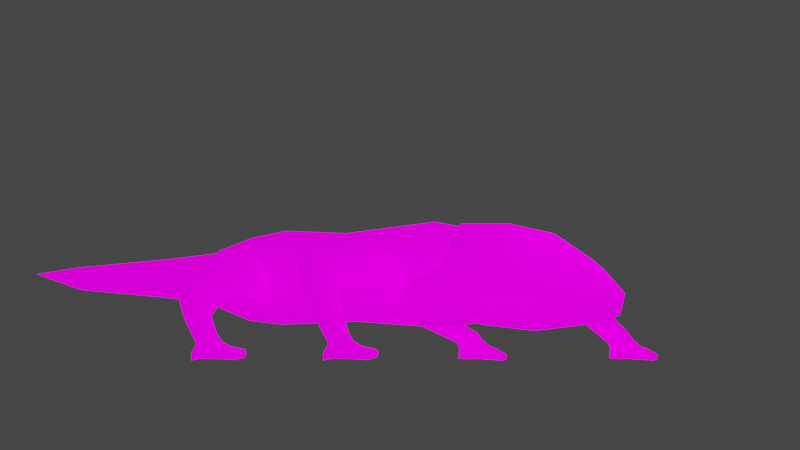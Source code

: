 # Source: Salamander_Animated.blend  (saved by Blender 3.2.14; exported with 4.5.12 LTS)
import bpy
from mathutils import Matrix  # noqa: F401  (used for matrix-valued properties, if any)

bpy.ops.wm.read_factory_settings(use_empty=True)
scene = bpy.context.scene
scene.name = 'Scene'

# ---- collections
col_collection = bpy.data.collections.new('Collection'); scene.collection.children.link(col_collection)

# ---- images (referenced by path relative to the original .blend; pixels are not part of the script)
import os
ASSET_DIR = os.environ.get("B2B_ASSET_DIR", "")  # directory of the original .blend (textures are referenced by path, not embedded)
HERE = os.path.dirname(os.path.abspath(__file__))  # packed textures are extracted next to this script under _unpacked/

def load_image(name, relpath, width, height, colorspace="sRGB"):
    """Load a texture the original file referenced (path relative to the .blend, or extracted next to this script)."""
    p = next((c for c in (os.path.join(HERE, relpath), os.path.join(ASSET_DIR, relpath)) if relpath and os.path.exists(c)), "")
    if p:
        img = bpy.data.images.load(p, check_existing=True)
        img.name = name
    else:  # same state as the original file: an image datablock whose file is absent (Cycles renders it pink)
        img = bpy.data.images.new(name, width, height)
        img.source = "FILE"
        img.filepath = "//" + (relpath or name)
    img.colorspace_settings.name = colorspace
    return img
img_salamander_png = load_image('salamander.png', 'salamander.png', 1024, 1024, 'sRGB')

# ---- materials (node trees are filled in below, after node groups)
mat_default = bpy.data.materials.new('Default')
mat_default.alpha_threshold = 0.0
mat_default.use_transparent_shadow = False
mat_default.roughness = 0.5

# ---- material node trees
mat_default.use_nodes = True; mat_default.node_tree.nodes.clear()
_N = mat_default.node_tree.nodes; _L = mat_default.node_tree.links
n0 = _N.new('ShaderNodeOutputMaterial'); n0.name = 'Material Output'; n0.location = (300, 300)
n1 = _N.new('ShaderNodeBsdfPrincipled'); n1.name = 'Principled BSDF'; n1.location = (10, 300)
n1.distribution = 'GGX'
n1.subsurface_method = 'RANDOM_WALK_SKIN'
n1.inputs[3].default_value = 1.45
n1.inputs[13].default_value = 0.0
n1.inputs[28].default_value = 1.2
n2 = _N.new('ShaderNodeTexImage'); n2.name = 'Image Texture'; n2.location = (-446, 121)
n2.image = img_salamander_png
_L.new(n1.outputs[0], n0.inputs[0])
_L.new(n2.outputs[0], n1.inputs[0])
_L.new(n2.outputs[1], n1.inputs[4])
_L.new(n2.outputs[0], n1.inputs[27])
n0.is_active_output = True

# ---- world
world_world = bpy.data.worlds.new('World'); scene.world = world_world
world_world.use_nodes = True; world_world.node_tree.nodes.clear()
_N = world_world.node_tree.nodes; _L = world_world.node_tree.links
n0 = _N.new('ShaderNodeOutputWorld'); n0.name = 'World Output'; n0.location = (300, 300)
n1 = _N.new('ShaderNodeBackground'); n1.name = 'Background'; n1.location = (10, 300)
n1.inputs[0].default_value = (0.05088, 0.05088, 0.05088, 1.0)
_L.new(n1.outputs[0], n0.inputs[0])
n0.is_active_output = True
world_world.color = (0.05088, 0.05088, 0.05088)
world_world.use_sun_shadow = False
world_world.sun_shadow_jitter_overblur = 0.0

# ---- cameras
cam_ps_camera_1 = bpy.data.cameras.new('PS Camera 1')
cam_ps_camera_1.type = 'ORTHO'
cam_ps_camera_2 = bpy.data.cameras.new('PS Camera 2')
cam_ps_camera_2.type = 'ORTHO'
cam_ps_camera_3 = bpy.data.cameras.new('PS Camera 3')
cam_ps_camera_3.type = 'ORTHO'
cam_ps_camera_4 = bpy.data.cameras.new('PS Camera 4')
cam_ps_camera_4.type = 'ORTHO'
cam_ps_camera_5 = bpy.data.cameras.new('PS Camera 5')
cam_ps_camera_5.type = 'ORTHO'
cam_ps_camera_6 = bpy.data.cameras.new('PS Camera 6')
cam_ps_camera_6.type = 'ORTHO'
cam_ps_camera_7 = bpy.data.cameras.new('PS Camera 7')
cam_ps_camera_7.type = 'ORTHO'
cam_ps_camera_8 = bpy.data.cameras.new('PS Camera 8')
cam_ps_camera_8.type = 'ORTHO'

# ---- lights
light_point = bpy.data.lights.new('Point', 'POINT')
light_point.transmission_factor = 0.0
light_point.energy = 74.1
light_point.shadow_soft_size = 0.25
light_point.shadow_maximum_resolution = 0.006
light_point.use_absolute_resolution = True
light_point_001 = bpy.data.lights.new('Point.001', 'POINT')
light_point_001.transmission_factor = 0.0
light_point_001.energy = 74.1
light_point_001.shadow_soft_size = 0.25
light_point_001.shadow_maximum_resolution = 0.006
light_point_001.use_absolute_resolution = True

# ---- meshes
me_tail = bpy.data.meshes.new('Tail')
me_tail.from_pydata([(0.2, 1.49e-08, -0.1), (0.2, 1.49e-08, 0.1), (0.18, 0.2, -0.1), (0.18, 0.2, 0.1), (0.1362, 0.9517, 0.08), (0.1362, 0.9517, -0.08), (0.0321, 1.778, 0.02207), (0.01133, 1.778, -0.02207), (0.0, 0.0, -0.2), (0.0, 0.0, 0.2), (0.0, 0.2, -0.2), (0.0, 0.2, 0.2), (-0.2, 1.49e-08, -0.1), (-0.2, 1.49e-08, 0.1), (-0.18, 0.2, -0.1), (-0.18, 0.2, 0.1), (0.05376, 0.9737, 0.14), (0.05376, 0.9737, -0.14), (-0.02869, 0.9517, 0.08), (-0.02869, 0.9517, -0.08), (-0.0451, 1.743, 0.084), (-0.0451, 1.743, -0.084), (-0.1223, 1.778, 0.02207), (-0.1015, 1.778, -0.02207), (-0.0006682, 2.253, 0.0336), (-0.0006682, 0.0, 1.49e-08), (0.2488, 0.2, 0.0), (0.2765, 0.0, 0.0), (0.1881, 0.9517, 0.0), (0.02942, 1.778, 0.0), (-0.2501, 0.2, 0.0), (-0.2779, 0.0, 0.0), (-0.04043, 0.9517, 0.0), (-0.1558, 1.778, 0.0)], [], [(16, 11, 3, 4), (30, 14, 12, 31), (31, 12, 8, 25), (13, 9, 11, 15), (10, 8, 12, 14), (17, 19, 23, 21), (15, 11, 16, 18), (1, 3, 11, 9), (16, 20, 22, 18), (32, 18, 22, 33), (7, 21, 24), (20, 6, 24), (28, 5, 7, 29), (30, 32, 19, 14), (26, 27, 0, 2), (0, 8, 10, 2), (2, 10, 17, 5), (1, 9, 25, 27), (14, 19, 17, 10), (26, 2, 5, 28), (7, 5, 17, 21), (16, 4, 6, 20), (23, 24, 21), (20, 24, 22), (3, 1, 27, 26), (4, 28, 29, 6), (13, 31, 25, 9), (15, 30, 31, 13), (3, 26, 28, 4), (15, 18, 32, 30), (19, 32, 33, 23), (27, 25, 8, 0), (29, 24, 6), (33, 24, 22), (33, 24, 23), (24, 29, 7)])
me_tail.polygons.foreach_set('use_smooth', [1, 1, 1, 1, 1, 1, 1, 1, 1, 1, 1, 1, 1, 1, 1, 1, 1, 1, 1, 1, 1, 1, 1, 1, 1, 1, 1, 1, 1, 1, 1, 1, 0, 0, 0, 0])
_uv = me_tail.uv_layers.new(name='UVMap')
_uv.uv.foreach_set('vector', [0.161, 0.08844, 0.04069, 0.1073, 0.03718, 0.07567, 0.1563, 0.07275, 0.03714, 0.06031, 0.03709, 0.04493, 0.006054, 0.04476, 0.006054, 0.06033, 0.3747, 0.05976, 0.3747, 0.04421, 0.4058, 0.02867, 0.4058, 0.05976, 0.006054, 0.07589, 0.009633, 0.1106, 0.04069, 0.1073, 0.03718, 0.07569, 0.04051, 0.01331, 0.009537, 0.01013, 0.006054, 0.04476, 0.03709, 0.04493, 0.1607, 0.03156, 0.1561, 0.04724, 0.284, 0.0549, 0.2796, 0.04189, 0.03718, 0.07569, 0.04069, 0.1073, 0.161, 0.08846, 0.1563, 0.07277, 0.006054, 0.07587, 0.03718, 0.07567, 0.04069, 0.1073, 0.009633, 0.1106, 0.161, 0.08846, 0.2801, 0.07762, 0.2838, 0.06225, 0.1563, 0.07277, 0.1562, 0.06001, 0.1563, 0.07277, 0.2838, 0.06225, 0.2839, 0.05858, 0.284, 0.05488, 0.2796, 0.04187, 0.356, 0.06193, 0.2801, 0.0776, 0.2838, 0.06223, 0.356, 0.06193, 0.1562, 0.05998, 0.1561, 0.04722, 0.284, 0.05488, 0.2839, 0.05855, 0.03714, 0.06031, 0.1562, 0.06001, 0.1561, 0.04724, 0.03709, 0.04493, 0.03714, 0.06029, 0.006054, 0.06031, 0.006054, 0.04474, 0.03709, 0.04491, 0.006054, 0.04474, 0.009537, 0.01011, 0.04051, 0.01329, 0.03709, 0.04491, 0.03709, 0.04491, 0.04051, 0.01329, 0.1607, 0.03154, 0.1561, 0.04722, 0.4369, 0.0753, 0.4058, 0.09084, 0.4058, 0.05976, 0.4369, 0.05976, 0.03709, 0.04493, 0.1561, 0.04724, 0.1607, 0.03156, 0.04051, 0.01331, 0.03714, 0.06029, 0.03709, 0.04491, 0.1561, 0.04722, 0.1562, 0.05998, 0.284, 0.05488, 0.1561, 0.04722, 0.1607, 0.03154, 0.2796, 0.04187, 0.161, 0.08844, 0.1563, 0.07275, 0.2838, 0.06223, 0.2801, 0.0776, 0.284, 0.0549, 0.356, 0.06195, 0.2796, 0.04189, 0.2801, 0.07762, 0.356, 0.06195, 0.2838, 0.06225, 0.03718, 0.07567, 0.006054, 0.07587, 0.006054, 0.06031, 0.03714, 0.06029, 0.1563, 0.07275, 0.1562, 0.05998, 0.2839, 0.05855, 0.2838, 0.06223, 0.3747, 0.0753, 0.3747, 0.05976, 0.4058, 0.05976, 0.4058, 0.09084, 0.03718, 0.07569, 0.03714, 0.06031, 0.006054, 0.06033, 0.006054, 0.07589, 0.03718, 0.07567, 0.03714, 0.06029, 0.1562, 0.05998, 0.1563, 0.07275, 0.03718, 0.07569, 0.1563, 0.07277, 0.1562, 0.06001, 0.03714, 0.06031, 0.1561, 0.04724, 0.1562, 0.06001, 0.2839, 0.05858, 0.284, 0.0549, 0.4369, 0.05976, 0.4058, 0.05976, 0.4058, 0.02867, 0.4369, 0.04421, 0.2839, 0.05856, 0.3559, 0.06194, 0.2838, 0.06224, 0.2839, 0.05856, 0.3559, 0.06194, 0.2838, 0.06224, 0.2839, 0.05856, 0.3559, 0.06194, 0.284, 0.05489, 0.3559, 0.06194, 0.2839, 0.05856, 0.284, 0.05489])
me_tail.materials.append(mat_default)
me_tail.use_remesh_preserve_volume = False
me_tail.use_remesh_preserve_attributes = False
me_tail.use_mirror_x = True
me_tail.use_mirror_vertex_groups = False
me_tail.update()
me_legrightfront = bpy.data.meshes.new('LegRightFront')
me_legrightfront.from_pydata([(0.1, -0.01233, -0.1409), (0.1, -0.1409, 0.01233), (0.1, 0.1409, -0.01233), (0.1, 0.01233, 0.1409), (-0.1226, -0.01161, -0.1317), (-0.1226, -0.1552, 0.03944), (-0.07743, 0.1845, 0.03286), (-0.07743, 0.0409, 0.204), (-0.341, 0.149, 0.2441), (-0.341, 0.2844, 0.0827), (-0.4729, -0.06763, 0.0623), (-0.4729, 0.06777, -0.09906), (-0.6902, 0.1312, 0.1854), (-0.6902, 0.2384, 0.05752), (-0.5599, -0.03045, 0.04976), (-0.5599, 0.07683, -0.07808), (-0.9239, -0.05058, -0.01083), (-0.9239, 0.02114, -0.0963), (-0.6989, -0.1175, -0.06698), (-0.6989, -0.04578, -0.1525), (-1.054, -0.4615, -0.4049), (-1.054, -0.3756, -0.465), (-0.9129, -0.472, -0.4198), (-0.9129, -0.3861, -0.4799), (-1.095, -0.4857, -0.4683), (-1.079, -0.4578, -0.6005), (-0.8989, -0.5074, -0.4711), (-0.9155, -0.4758, -0.6028), (-1.068, -0.5863, -0.5113), (-1.058, -0.5483, -0.5843), (-0.9327, -0.5863, -0.5142), (-0.946, -0.5483, -0.5867), (-1.073, -0.6577, -0.527), (-1.077, -0.6486, -0.6018), (-0.9261, -0.6577, -0.5304), (-0.9295, -0.6486, -0.6053), (-1.038, -0.754, -0.5823), (-1.039, -0.7508, -0.6085), (-0.9693, -0.754, -0.5835), (-0.9705, -0.7508, -0.6097), (-1.174, -0.4915, -0.5146), (-1.177, -0.4766, -0.6067), (-1.152, -0.5832, -0.5317), (-1.155, -0.5762, -0.5889), (-1.26, -0.542, -0.5577), (-1.251, -0.5347, -0.6141), (-1.244, -0.5878, -0.575), (-1.24, -0.5843, -0.6034), (-0.8179, -0.5133, -0.5064), (-0.8189, -0.4979, -0.5953), (-0.8555, -0.6042, -0.5345), (-0.8586, -0.5922, -0.5743), (-0.7409, -0.5917, -0.5311), (-0.7514, -0.5784, -0.5971), (-0.7636, -0.6325, -0.5541), (-0.7703, -0.626, -0.5869), (0.1, -0.08356, 0.09959), (0.1, 0.08356, -0.09959), (-0.1, -0.07871, 0.1474), (-0.1, 0.108, -0.07511), (-0.4069, 0.02036, 0.1774), (-0.4069, 0.1964, -0.03239), (-0.6251, 0.03427, 0.1367), (-0.6251, 0.1737, -0.02946), (-0.8114, -0.0948, -0.02608), (-0.8114, -0.00156, -0.1372), (-0.9834, -0.4667, -0.4123), (-0.9834, -0.3809, -0.4724), (-0.9969, -0.4966, -0.4697), (-0.9971, -0.4668, -0.6017), (-1.0, -0.5863, -0.5127), (-1.002, -0.5483, -0.5855), (-0.9998, -0.6577, -0.5287), (-1.003, -0.6486, -0.6035), (-1.004, -0.754, -0.5829), (-1.005, -0.7508, -0.6091), (0.1, -0.1715, -0.06428), (0.1, 0.1337, 0.1176), (-0.07743, 0.1698, 0.1717), (-0.1226, -0.1783, -0.04614), (-0.341, 0.2738, 0.2167), (-0.4729, -0.09479, -0.01838), (-0.6902, 0.2419, 0.1747), (-0.5599, -0.07166, -0.01416), (-0.9239, 0.04237, -0.0002842), (-0.6434, -0.08384, -0.1097), (-1.054, -0.4186, -0.4349), (-0.9129, -0.429, -0.4498), (0.1, 0.0, 0.0)], [], [(74, 36, 37, 75), (78, 6, 9, 80), (58, 7, 8, 60), (70, 72, 34, 30), (49, 48, 52, 53), (34, 38, 39, 35), (61, 63, 13, 9), (84, 86, 20, 16), (31, 27, 49, 51), (78, 77, 2, 6), (59, 61, 9, 6), (40, 41, 45, 44), (82, 13, 17, 84), (76, 0, 57, 88), (58, 5, 1, 56), (79, 4, 0, 76), (52, 54, 55, 53), (66, 20, 24, 68), (26, 27, 23), (71, 73, 33, 29), (65, 67, 21, 17), (64, 16, 20, 66), (24, 25, 41, 40), (21, 25, 24), (51, 55, 54, 50), (60, 8, 12, 62), (57, 59, 6, 2), (41, 43, 47, 45), (31, 51, 50, 30), (48, 50, 54, 52), (32, 33, 37, 36), (79, 81, 11, 4), (81, 83, 15, 11), (42, 46, 47, 43), (25, 29, 43, 41), (30, 50, 48, 26), (62, 12, 16, 64), (68, 24, 28, 70), (45, 47, 46, 44), (26, 48, 49, 27), (73, 75, 37, 33), (80, 9, 13, 82), (69, 71, 29, 25), (28, 24, 40, 42), (72, 32, 36, 74), (49, 53, 55, 51), (63, 65, 17, 13), (31, 30, 34, 35), (67, 23, 27, 69), (40, 44, 46, 42), (28, 42, 43, 29), (83, 85, 19, 15), (29, 33, 32, 28), (85, 18, 22, 87), (15, 19, 65, 63), (21, 67, 69, 25), (0, 4, 59, 57), (27, 31, 71, 69), (22, 26, 23, 87), (5, 58, 60, 10), (20, 86, 21, 24), (34, 72, 74, 38), (28, 32, 72, 70), (7, 58, 56, 3), (18, 64, 66, 22), (35, 39, 75, 73), (19, 23, 67, 65), (11, 15, 63, 61), (38, 74, 75, 39), (26, 68, 70, 30), (4, 11, 61, 59), (31, 35, 73, 71), (10, 60, 62, 14), (22, 66, 68, 26), (14, 62, 64, 18), (88, 57, 2, 77), (56, 88, 77, 3), (19, 85, 87, 23), (14, 18, 85, 83), (8, 80, 82, 12), (10, 14, 83, 81), (5, 10, 81, 79), (5, 79, 76, 1), (1, 76, 88, 56), (12, 82, 84, 16), (7, 3, 77, 78), (17, 21, 86, 84), (7, 78, 80, 8)])
me_legrightfront.polygons.foreach_set('use_smooth', [True] * 88)
_uv = me_legrightfront.uv_layers.new(name='UVMap')
_uv.uv.foreach_set('vector', [0.8616, 0.7368, 0.8549, 0.7368, 0.8548, 0.742, 0.8615, 0.742, 0.9189, 0.6567, 0.9181, 0.6744, 0.8729, 0.6766, 0.8736, 0.66, 0.9143, 0.8906, 0.9311, 0.91, 0.8972, 0.9555, 0.8717, 0.9382, 0.6742, 0.8472, 0.6669, 0.8347, 0.6794, 0.8273, 0.6857, 0.8404, 0.9703, 0.7138, 0.9648, 0.6968, 0.9443, 0.7056, 0.95, 0.7178, 0.8903, 0.7287, 0.8684, 0.7367, 0.8683, 0.7419, 0.89, 0.7436, 0.8834, 0.8302, 0.846, 0.8519, 0.8471, 0.8764, 0.9099, 0.846, 0.7617, 0.6581, 0.6713, 0.6596, 0.6696, 0.6514, 0.762, 0.6493, 0.6883, 0.7333, 0.7013, 0.7424, 0.7149, 0.7283, 0.6981, 0.7164, 0.9189, 0.6567, 0.9485, 0.6608, 0.9479, 0.6766, 0.9181, 0.6744, 0.9231, 0.7804, 0.8834, 0.8302, 0.9099, 0.846, 0.941, 0.7988, 0.7581, 0.6992, 0.7525, 0.7168, 0.7702, 0.7226, 0.7751, 0.7124, 0.8176, 0.6595, 0.8171, 0.6727, 0.7613, 0.667, 0.7617, 0.6581, 0.9513, 0.7527, 0.9386, 0.7376, 0.9235, 0.7503, 0.9361, 0.7654, 0.9143, 0.8906, 0.8974, 0.8712, 0.9347, 0.8472, 0.9449, 0.8641, 0.9013, 0.6044, 0.9005, 0.6264, 0.9444, 0.6292, 0.9451, 0.6095, 0.9443, 0.7056, 0.9371, 0.7128, 0.9397, 0.719, 0.95, 0.7178, 0.6939, 0.8732, 0.6831, 0.8822, 0.669, 0.8754, 0.6847, 0.8639, 0.654, 0.6058, 0.6411, 0.6294, 0.6705, 0.6234, 0.679, 0.7392, 0.6681, 0.7222, 0.6558, 0.73, 0.6696, 0.7451, 0.7928, 0.8395, 0.7081, 0.7763, 0.6976, 0.7856, 0.7793, 0.8592, 0.7794, 0.9438, 0.7653, 0.963, 0.6831, 0.8822, 0.6939, 0.8732, 0.7462, 0.6856, 0.7341, 0.7096, 0.7525, 0.7168, 0.7581, 0.6992, 0.6731, 0.6677, 0.6492, 0.6762, 0.6581, 0.6566, 0.9236, 0.7286, 0.9397, 0.719, 0.9371, 0.7128, 0.9197, 0.7214, 0.8717, 0.9382, 0.8972, 0.9555, 0.8326, 0.9825, 0.8324, 0.9581, 0.9519, 0.7526, 0.9231, 0.7804, 0.941, 0.7988, 0.963, 0.7689, 0.6576, 0.7701, 0.6506, 0.7509, 0.6355, 0.7591, 0.6391, 0.7687, 0.9104, 0.7429, 0.9236, 0.7286, 0.9197, 0.7214, 0.9048, 0.7275, 0.7128, 0.84, 0.6964, 0.8283, 0.708, 0.8128, 0.7168, 0.8182, 0.8335, 0.7282, 0.8332, 0.7431, 0.8548, 0.742, 0.8549, 0.7368, 0.9013, 0.6044, 0.8301, 0.6082, 0.8294, 0.629, 0.9005, 0.6264, 0.8301, 0.6082, 0.8124, 0.6099, 0.8118, 0.6264, 0.8294, 0.629, 0.8027, 0.7218, 0.7828, 0.7191, 0.7803, 0.7242, 0.7961, 0.7311, 0.6759, 0.7626, 0.6696, 0.7451, 0.6506, 0.7509, 0.6576, 0.7701, 0.6857, 0.8404, 0.6964, 0.8283, 0.7128, 0.84, 0.7004, 0.8524, 0.8324, 0.9581, 0.8326, 0.9825, 0.7653, 0.963, 0.7794, 0.9438, 0.6847, 0.8639, 0.669, 0.8754, 0.6628, 0.854, 0.6742, 0.8472, 0.7702, 0.7226, 0.7803, 0.7242, 0.7828, 0.7191, 0.7751, 0.7124, 0.9782, 0.6856, 0.9648, 0.6968, 0.9703, 0.7138, 0.9896, 0.71, 0.6681, 0.7222, 0.6571, 0.7053, 0.6514, 0.7089, 0.6558, 0.73, 0.8736, 0.66, 0.8729, 0.6766, 0.8171, 0.6727, 0.8176, 0.6595, 0.6886, 0.7525, 0.679, 0.7392, 0.6696, 0.7451, 0.6759, 0.7626, 0.6628, 0.854, 0.669, 0.8754, 0.6515, 0.8801, 0.6474, 0.8616, 0.6669, 0.8347, 0.6544, 0.8422, 0.6495, 0.8197, 0.6553, 0.8162, 0.7149, 0.7283, 0.7181, 0.7078, 0.7098, 0.7017, 0.6981, 0.7164, 0.846, 0.8519, 0.7928, 0.8395, 0.7793, 0.8592, 0.8471, 0.8764, 0.9104, 0.7429, 0.9048, 0.7275, 0.8903, 0.7287, 0.89, 0.7436, 0.7081, 0.7763, 0.7186, 0.767, 0.7013, 0.7424, 0.6886, 0.7525, 0.6515, 0.8801, 0.6302, 0.8775, 0.6283, 0.8675, 0.6474, 0.8616, 0.8192, 0.7265, 0.8027, 0.7218, 0.7961, 0.7311, 0.8129, 0.7416, 0.8124, 0.6099, 0.7732, 0.6097, 0.7728, 0.6207, 0.8118, 0.6264, 0.8129, 0.7416, 0.8332, 0.7431, 0.8335, 0.7282, 0.8192, 0.7265, 0.7732, 0.6097, 0.7736, 0.5987, 0.6663, 0.6031, 0.6684, 0.6133, 0.8449, 0.8275, 0.8062, 0.8198, 0.7928, 0.8395, 0.846, 0.8519, 0.6976, 0.7856, 0.7081, 0.7763, 0.6886, 0.7525, 0.6759, 0.7626, 0.9408, 0.7362, 0.9052, 0.762, 0.9231, 0.7804, 0.9519, 0.7526, 0.7013, 0.7424, 0.6883, 0.7333, 0.679, 0.7392, 0.6886, 0.7525, 0.6663, 0.6031, 0.654, 0.6058, 0.6705, 0.6234, 0.6684, 0.6133, 0.8974, 0.8712, 0.9143, 0.8906, 0.8717, 0.9382, 0.8462, 0.921, 0.6696, 0.6514, 0.6713, 0.6596, 0.6731, 0.6677, 0.6581, 0.6566, 0.6794, 0.8273, 0.6669, 0.8347, 0.6553, 0.8162, 0.6611, 0.8128, 0.6628, 0.854, 0.6544, 0.8422, 0.6669, 0.8347, 0.6742, 0.8472, 0.9311, 0.91, 0.9143, 0.8906, 0.9449, 0.8641, 0.9551, 0.881, 0.7934, 0.9246, 0.7794, 0.9438, 0.6939, 0.8732, 0.7046, 0.8642, 0.6804, 0.7145, 0.6628, 0.7017, 0.6571, 0.7053, 0.6681, 0.7222, 0.8062, 0.8198, 0.7186, 0.767, 0.7081, 0.7763, 0.7928, 0.8395, 0.857, 0.8144, 0.8449, 0.8275, 0.846, 0.8519, 0.8834, 0.8302, 0.8684, 0.7367, 0.8616, 0.7368, 0.8615, 0.742, 0.8683, 0.7419, 0.7004, 0.8524, 0.6847, 0.8639, 0.6742, 0.8472, 0.6857, 0.8404, 0.9052, 0.762, 0.857, 0.8144, 0.8834, 0.8302, 0.9231, 0.7804, 0.6883, 0.7333, 0.6804, 0.7145, 0.6681, 0.7222, 0.679, 0.7392, 0.8462, 0.921, 0.8717, 0.9382, 0.8324, 0.9581, 0.8322, 0.9336, 0.7046, 0.8642, 0.6939, 0.8732, 0.6847, 0.8639, 0.7004, 0.8524, 0.8322, 0.9336, 0.8324, 0.9581, 0.7794, 0.9438, 0.7934, 0.9246, 0.9361, 0.7654, 0.9235, 0.7503, 0.9083, 0.763, 0.921, 0.7781, 0.9488, 0.7806, 0.9361, 0.7654, 0.921, 0.7781, 0.9337, 0.7932, 0.7728, 0.6207, 0.7732, 0.6097, 0.6684, 0.6133, 0.6705, 0.6234, 0.813, 0.5934, 0.7736, 0.5987, 0.7732, 0.6097, 0.8124, 0.6099, 0.8742, 0.6433, 0.8736, 0.66, 0.8176, 0.6595, 0.8182, 0.6463, 0.8309, 0.5875, 0.813, 0.5934, 0.8124, 0.6099, 0.8301, 0.6082, 0.9021, 0.5823, 0.8309, 0.5875, 0.8301, 0.6082, 0.9013, 0.6044, 0.9021, 0.5823, 0.9013, 0.6044, 0.9451, 0.6095, 0.9458, 0.5898, 0.964, 0.7679, 0.9513, 0.7527, 0.9361, 0.7654, 0.9488, 0.7806, 0.8182, 0.6463, 0.8176, 0.6595, 0.7617, 0.6581, 0.762, 0.6493, 0.9196, 0.639, 0.9492, 0.645, 0.9485, 0.6608, 0.9189, 0.6567, 0.7613, 0.667, 0.6731, 0.6677, 0.6713, 0.6596, 0.7617, 0.6581, 0.9196, 0.639, 0.9189, 0.6567, 0.8736, 0.66, 0.8742, 0.6433])
me_legrightfront.materials.append(mat_default)
me_legrightfront.use_remesh_preserve_volume = False
me_legrightfront.use_remesh_preserve_attributes = False
me_legrightfront.use_mirror_vertex_groups = False
me_legrightfront.update()
me_legrightback = bpy.data.meshes.new('LegRightBack')
me_legrightback.from_pydata([(0.1, -0.01233, -0.1409), (0.1, -0.1409, 0.01233), (0.1, 0.1409, -0.01233), (0.1, 0.01233, 0.1409), (-0.1884, 0.01431, -0.1317), (-0.1884, -0.1293, 0.03944), (-0.1432, 0.2105, 0.03286), (-0.1432, 0.06683, 0.204), (-0.4101, 0.1035, 0.06046), (-0.4019, 0.1852, -0.06079), (-0.3545, -0.07206, -0.05404), (-0.3463, 0.009613, -0.1753), (-0.6902, 0.06421, -0.03559), (-0.6902, 0.1477, -0.1801), (-0.5729, -0.09399, -0.1267), (-0.5729, -0.01054, -0.2713), (-0.894, -0.1515, -0.2159), (-0.894, -0.1105, -0.3132), (-0.7288, -0.207, -0.248), (-0.7288, -0.1661, -0.3452), (-1.054, -0.4615, -0.4049), (-1.054, -0.3756, -0.465), (-0.9129, -0.472, -0.4198), (-0.9129, -0.3861, -0.4799), (-1.095, -0.4857, -0.4683), (-1.079, -0.4578, -0.6005), (-0.8989, -0.5074, -0.4711), (-0.9155, -0.4758, -0.6028), (-1.068, -0.5863, -0.5113), (-1.058, -0.5483, -0.5843), (-0.9327, -0.5863, -0.5142), (-0.946, -0.5483, -0.5867), (-1.073, -0.6577, -0.527), (-1.077, -0.6486, -0.6018), (-0.9261, -0.6577, -0.5304), (-0.9295, -0.6486, -0.6053), (-1.038, -0.754, -0.5823), (-1.039, -0.7508, -0.6085), (-0.9693, -0.754, -0.5835), (-0.9705, -0.7508, -0.6097), (-1.174, -0.4915, -0.5146), (-1.177, -0.4766, -0.6067), (-1.152, -0.5832, -0.5317), (-1.155, -0.5762, -0.5889), (-1.26, -0.542, -0.5577), (-1.251, -0.5347, -0.6141), (-1.244, -0.5878, -0.575), (-1.24, -0.5843, -0.6034), (-0.8179, -0.5133, -0.5064), (-0.8189, -0.4979, -0.5953), (-0.8555, -0.6042, -0.5345), (-0.8586, -0.5922, -0.5743), (-0.7409, -0.5917, -0.5311), (-0.7514, -0.5784, -0.5971), (-0.7636, -0.6325, -0.5541), (-0.7703, -0.626, -0.5869), (0.1, -0.08356, 0.09959), (0.1, 0.08356, -0.09959), (-0.1658, -0.05279, 0.1474), (-0.1658, 0.1339, -0.07511), (-0.3835, 0.003483, 0.0214), (-0.3729, 0.1097, -0.1362), (-0.6315, -0.02741, -0.05948), (-0.6315, 0.08107, -0.2474), (-0.8114, -0.1854, -0.2173), (-0.8114, -0.1322, -0.3438), (-0.9834, -0.4667, -0.4123), (-0.9834, -0.3809, -0.4724), (-0.9969, -0.4966, -0.4697), (-0.9971, -0.4668, -0.6017), (-1.0, -0.5863, -0.5127), (-1.002, -0.5483, -0.5855), (-0.9998, -0.6577, -0.5287), (-1.003, -0.6486, -0.6035), (-1.004, -0.754, -0.5829), (-1.005, -0.7508, -0.6091), (0.1, -0.1715, -0.06428), (0.1, 0.1337, 0.1176), (-0.1432, 0.1957, 0.1717), (-0.1884, -0.1524, -0.04614), (-0.406, 0.2014, 0.05312), (-0.3504, -0.1261, -0.1147), (-0.6902, 0.163, -0.05458), (-0.5729, -0.1471, -0.199), (-0.894, -0.07392, -0.2113), (-0.7288, -0.1865, -0.2966), (-1.054, -0.4186, -0.4349), (-0.9129, -0.429, -0.4498), (0.1, 0.0, 0.0)], [], [(74, 36, 37, 75), (25, 29, 43, 41), (81, 83, 15, 11), (78, 77, 2, 6), (58, 5, 1, 56), (60, 8, 12, 62), (71, 73, 33, 29), (41, 43, 47, 45), (85, 18, 22, 87), (66, 20, 24, 68), (34, 38, 39, 35), (40, 41, 45, 44), (31, 30, 34, 35), (83, 85, 19, 15), (72, 32, 36, 74), (57, 59, 6, 2), (65, 67, 21, 17), (84, 86, 20, 16), (26, 27, 23), (42, 46, 47, 43), (79, 81, 11, 4), (78, 6, 9, 80), (24, 25, 41, 40), (21, 25, 24), (51, 55, 54, 50), (76, 0, 57, 88), (49, 48, 52, 53), (58, 60, 10, 5), (31, 51, 50, 30), (48, 50, 54, 52), (32, 33, 37, 36), (31, 27, 49, 51), (59, 4, 11, 61), (64, 16, 20, 66), (79, 4, 0, 76), (30, 50, 48, 26), (62, 12, 16, 64), (68, 24, 28, 70), (45, 47, 46, 44), (26, 48, 49, 27), (73, 75, 37, 33), (70, 72, 34, 30), (69, 71, 29, 25), (28, 24, 40, 42), (63, 15, 19, 65), (49, 53, 55, 51), (52, 54, 55, 53), (80, 9, 13, 82), (67, 23, 27, 69), (40, 44, 46, 42), (28, 42, 43, 29), (82, 13, 17, 84), (29, 33, 32, 28), (61, 63, 13, 9), (27, 31, 71, 69), (21, 67, 69, 25), (0, 4, 59, 57), (34, 72, 74, 38), (35, 39, 75, 73), (22, 26, 23, 87), (13, 63, 65, 17), (28, 32, 72, 70), (20, 86, 21, 24), (11, 15, 63, 61), (10, 60, 62, 14), (7, 8, 60, 58), (26, 68, 70, 30), (19, 23, 67, 65), (38, 74, 75, 39), (14, 62, 64, 18), (7, 58, 56, 3), (22, 66, 68, 26), (6, 59, 61, 9), (31, 35, 73, 71), (18, 64, 66, 22), (88, 57, 2, 77), (56, 88, 77, 3), (12, 82, 84, 16), (8, 80, 82, 12), (5, 79, 76, 1), (1, 76, 88, 56), (7, 78, 80, 8), (5, 10, 81, 79), (17, 21, 86, 84), (14, 18, 85, 83), (19, 85, 87, 23), (7, 3, 77, 78), (10, 14, 83, 81)])
me_legrightback.polygons.foreach_set('use_smooth', [True] * 88)
_uv = me_legrightback.uv_layers.new(name='UVMap')
_uv.uv.foreach_set('vector', [0.8149, 0.07205, 0.8072, 0.07211, 0.807, 0.07806, 0.8148, 0.078, 0.6647, 0.2801, 0.6574, 0.2601, 0.6358, 0.2667, 0.6438, 0.2887, 0.8532, 0.1073, 0.7994, 0.1056, 0.7951, 0.08731, 0.8506, 0.09104, 0.9308, 0.176, 0.9879, 0.1666, 0.9843, 0.1443, 0.9268, 0.1511, 0.9396, 0.4231, 0.9198, 0.4015, 0.9713, 0.3614, 0.9835, 0.3803, 0.8881, 0.4467, 0.8955, 0.47, 0.8308, 0.4882, 0.8309, 0.4638, 0.6682, 0.2534, 0.6558, 0.234, 0.6417, 0.2429, 0.6574, 0.2601, 0.6438, 0.2887, 0.6358, 0.2667, 0.6186, 0.2762, 0.6226, 0.2871, 0.7487, 0.1136, 0.7525, 0.1249, 0.6715, 0.14, 0.6732, 0.1283, 0.6951, 0.401, 0.6828, 0.4113, 0.6667, 0.4035, 0.6846, 0.3904, 0.8476, 0.06279, 0.8226, 0.07198, 0.8225, 0.07794, 0.8472, 0.0798, 0.6967, 0.02917, 0.6903, 0.04923, 0.7105, 0.0559, 0.7161, 0.04418, 0.8705, 0.07905, 0.8641, 0.0615, 0.8476, 0.06279, 0.8472, 0.0798, 0.7994, 0.1056, 0.7487, 0.1136, 0.7449, 0.1023, 0.7951, 0.08731, 0.6644, 0.3571, 0.6501, 0.3656, 0.6445, 0.3399, 0.6511, 0.336, 0.9806, 0.263, 0.9392, 0.3081, 0.9603, 0.3285, 0.9938, 0.2813, 0.7696, 0.3256, 0.7014, 0.2958, 0.6895, 0.3064, 0.7585, 0.3422, 0.7199, 0.1738, 0.6378, 0.1893, 0.6355, 0.2009, 0.7235, 0.1851, 0.6572, 0.1378, 0.6409, 0.1117, 0.6749, 0.1166, 0.7475, 0.05496, 0.7249, 0.05182, 0.722, 0.05766, 0.74, 0.06558, 0.8926, 0.1153, 0.8532, 0.1073, 0.8506, 0.09104, 0.8875, 0.09067, 0.9308, 0.176, 0.9268, 0.1511, 0.8646, 0.1481, 0.8668, 0.1645, 0.6831, 0.01363, 0.6693, 0.04102, 0.6903, 0.04923, 0.6967, 0.02917, 0.6401, 0.1777, 0.6059, 0.1661, 0.6191, 0.1938, 0.8856, 0.06276, 0.904, 0.05171, 0.901, 0.04467, 0.8812, 0.05449, 0.9801, 0.2635, 0.966, 0.246, 0.9485, 0.2601, 0.9626, 0.2777, 0.939, 0.04578, 0.9327, 0.02645, 0.9093, 0.03641, 0.9157, 0.05036, 0.9396, 0.4231, 0.8881, 0.4467, 0.8806, 0.4234, 0.9198, 0.4015, 0.8705, 0.07905, 0.8856, 0.06276, 0.8812, 0.05449, 0.8641, 0.0615, 0.7167, 0.3632, 0.698, 0.3497, 0.7113, 0.332, 0.7213, 0.3382, 0.7828, 0.06226, 0.7824, 0.07927, 0.807, 0.07806, 0.8072, 0.07211, 0.6789, 0.2466, 0.6937, 0.2571, 0.7092, 0.2409, 0.69, 0.2274, 0.9392, 0.3081, 0.9182, 0.2877, 0.8847, 0.3033, 0.8931, 0.3262, 0.7694, 0.444, 0.7577, 0.4602, 0.6828, 0.4113, 0.6951, 0.401, 0.8926, 0.1153, 0.8875, 0.09067, 0.9519, 0.0798, 0.9564, 0.1019, 0.6858, 0.3635, 0.698, 0.3497, 0.7167, 0.3632, 0.7025, 0.3772, 0.8309, 0.4638, 0.8308, 0.4882, 0.7577, 0.4602, 0.7694, 0.444, 0.6846, 0.3904, 0.6667, 0.4035, 0.6597, 0.3791, 0.6727, 0.3713, 0.7105, 0.0559, 0.722, 0.05766, 0.7249, 0.05182, 0.7161, 0.04418, 0.948, 0.01363, 0.9327, 0.02645, 0.939, 0.04578, 0.9609, 0.04151, 0.6558, 0.234, 0.6432, 0.2147, 0.6367, 0.2188, 0.6417, 0.2429, 0.6727, 0.3713, 0.6644, 0.3571, 0.6786, 0.3486, 0.6858, 0.3635, 0.6792, 0.2686, 0.6682, 0.2534, 0.6574, 0.2601, 0.6647, 0.2801, 0.6597, 0.3791, 0.6667, 0.4035, 0.6468, 0.4089, 0.6421, 0.3878, 0.8327, 0.345, 0.8318, 0.3206, 0.7807, 0.309, 0.7696, 0.3256, 0.7092, 0.2409, 0.7128, 0.2175, 0.7034, 0.2106, 0.69, 0.2274, 0.9093, 0.03641, 0.901, 0.04467, 0.904, 0.05171, 0.9157, 0.05036, 0.8668, 0.1645, 0.8646, 0.1481, 0.794, 0.1433, 0.7978, 0.1617, 0.7014, 0.2958, 0.7134, 0.2851, 0.6937, 0.2571, 0.6792, 0.2686, 0.6468, 0.4089, 0.6224, 0.4059, 0.6203, 0.3945, 0.6421, 0.3878, 0.7664, 0.06033, 0.7475, 0.05496, 0.74, 0.06558, 0.7592, 0.07755, 0.7978, 0.1617, 0.794, 0.1433, 0.7163, 0.1625, 0.7199, 0.1738, 0.7592, 0.07755, 0.7824, 0.07927, 0.7828, 0.06226, 0.7664, 0.06033, 0.8931, 0.3262, 0.8327, 0.345, 0.8337, 0.3695, 0.9015, 0.3492, 0.6937, 0.2571, 0.6789, 0.2466, 0.6682, 0.2534, 0.6792, 0.2686, 0.6895, 0.3064, 0.7014, 0.2958, 0.6792, 0.2686, 0.6647, 0.2801, 0.9674, 0.2447, 0.9182, 0.2877, 0.9392, 0.3081, 0.9806, 0.263, 0.6786, 0.3486, 0.6644, 0.3571, 0.6511, 0.336, 0.6578, 0.332, 0.6698, 0.2252, 0.6497, 0.2106, 0.6432, 0.2147, 0.6558, 0.234, 0.6715, 0.14, 0.6572, 0.1378, 0.6749, 0.1166, 0.6732, 0.1283, 0.8337, 0.3695, 0.8327, 0.345, 0.7696, 0.3256, 0.7585, 0.3422, 0.6597, 0.3791, 0.6501, 0.3656, 0.6644, 0.3571, 0.6727, 0.3713, 0.6355, 0.2009, 0.6378, 0.1893, 0.6401, 0.1777, 0.6191, 0.1938, 0.8847, 0.3033, 0.8318, 0.3206, 0.8327, 0.345, 0.8931, 0.3262, 0.8806, 0.4234, 0.8881, 0.4467, 0.8309, 0.4638, 0.831, 0.4393, 0.9595, 0.4446, 0.8955, 0.47, 0.8881, 0.4467, 0.9396, 0.4231, 0.7025, 0.3772, 0.6846, 0.3904, 0.6727, 0.3713, 0.6858, 0.3635, 0.7807, 0.309, 0.7134, 0.2851, 0.7014, 0.2958, 0.7696, 0.3256, 0.8226, 0.07198, 0.8149, 0.07205, 0.8148, 0.078, 0.8225, 0.07794, 0.831, 0.4393, 0.8309, 0.4638, 0.7694, 0.444, 0.781, 0.4278, 0.9595, 0.4446, 0.9396, 0.4231, 0.9835, 0.3803, 0.9957, 0.3993, 0.7074, 0.3908, 0.6951, 0.401, 0.6846, 0.3904, 0.7025, 0.3772, 0.9603, 0.3285, 0.9392, 0.3081, 0.8931, 0.3262, 0.9015, 0.3492, 0.6789, 0.2466, 0.6698, 0.2252, 0.6558, 0.234, 0.6682, 0.2534, 0.781, 0.4278, 0.7694, 0.444, 0.6951, 0.401, 0.7074, 0.3908, 0.9626, 0.2777, 0.9485, 0.2601, 0.9309, 0.2743, 0.9451, 0.2918, 0.9768, 0.2952, 0.9626, 0.2777, 0.9451, 0.2918, 0.9592, 0.3093, 0.8016, 0.1801, 0.7978, 0.1617, 0.7199, 0.1738, 0.7235, 0.1851, 0.8689, 0.1809, 0.8668, 0.1645, 0.7978, 0.1617, 0.8016, 0.1801, 0.8976, 0.14, 0.8926, 0.1153, 0.9564, 0.1019, 0.9609, 0.124, 0.9943, 0.281, 0.9801, 0.2635, 0.9626, 0.2777, 0.9768, 0.2952, 0.9347, 0.2009, 0.9308, 0.176, 0.8668, 0.1645, 0.8689, 0.1809, 0.8976, 0.14, 0.8559, 0.1236, 0.8532, 0.1073, 0.8926, 0.1153, 0.7163, 0.1625, 0.6401, 0.1777, 0.6378, 0.1893, 0.7199, 0.1738, 0.8038, 0.1239, 0.7525, 0.1249, 0.7487, 0.1136, 0.7994, 0.1056, 0.7449, 0.1023, 0.7487, 0.1136, 0.6732, 0.1283, 0.6749, 0.1166, 0.9347, 0.2009, 0.9914, 0.1888, 0.9879, 0.1666, 0.9308, 0.176, 0.8559, 0.1236, 0.8038, 0.1239, 0.7994, 0.1056, 0.8532, 0.1073])
me_legrightback.materials.append(mat_default)
me_legrightback.use_remesh_preserve_volume = False
me_legrightback.use_remesh_preserve_attributes = False
me_legrightback.use_mirror_vertex_groups = False
me_legrightback.update()
me_legleftfront = bpy.data.meshes.new('LegLeftFront')
me_legleftfront.from_pydata([(-0.1, -0.1, -0.1), (-0.1, -0.1, 0.1), (-0.1, 0.1, -0.1), (-0.1, 0.1, 0.1), (0.1226, -0.09357, -0.09344), (0.1226, -0.09357, 0.13), (0.07743, 0.1625, -0.09344), (0.07743, 0.1625, 0.13), (0.341, 0.271, 0.0912), (0.341, 0.271, -0.1194), (0.4729, -0.01176, 0.0912), (0.4729, -0.01176, -0.1194), (0.6902, 0.2196, 0.05769), (0.6902, 0.2196, -0.1092), (0.5599, 0.008664, 0.05769), (0.5599, 0.008664, -0.1092), (0.9239, -0.0457, 0.02422), (0.9239, -0.0457, -0.08736), (0.6989, -0.1331, 0.02422), (0.6989, -0.1331, -0.08736), (1.054, -0.6138, -0.01348), (1.054, -0.5866, -0.1147), (0.9129, -0.6314, -0.01819), (0.9129, -0.6042, -0.1195), (1.095, -0.6731, -0.04655), (1.079, -0.7367, -0.1658), (0.8989, -0.6915, -0.03471), (0.9155, -0.752, -0.1559), (1.068, -0.7778, -0.01482), (1.058, -0.7956, -0.09514), (0.9327, -0.7797, -0.01699), (0.946, -0.7972, -0.09695), (1.073, -0.8426, 0.01907), (1.077, -0.8837, -0.04414), (0.9261, -0.8448, 0.01647), (0.9295, -0.8859, -0.04674), (1.038, -0.9519, 0.03861), (1.039, -0.9663, 0.01649), (0.9693, -0.9527, 0.0377), (0.9705, -0.9671, 0.01558), (1.174, -0.7073, -0.07829), (1.177, -0.7551, -0.1584), (1.152, -0.7885, -0.03246), (1.155, -0.8199, -0.08074), (1.26, -0.7737, -0.07879), (1.251, -0.8044, -0.1267), (1.244, -0.8199, -0.06262), (1.24, -0.8354, -0.08665), (0.8179, -0.7187, -0.058), (0.8189, -0.7641, -0.136), (0.8555, -0.8065, -0.02108), (0.8586, -0.8228, -0.05931), (0.7409, -0.7947, -0.02653), (0.7514, -0.8269, -0.08563), (0.7636, -0.8407, -0.01793), (0.7703, -0.8567, -0.04721), (-0.1, 0.0, 0.13), (-0.1, 0.0, -0.13), (0.1, 0.03446, 0.1635), (0.1, 0.03446, -0.127), (0.4069, 0.1296, 0.1228), (0.4069, 0.1296, -0.151), (0.6251, 0.1141, 0.08272), (0.6251, 0.1141, -0.1342), (0.8114, -0.08938, 0.04095), (0.8114, -0.08938, -0.1041), (0.9834, -0.6226, -0.01584), (0.9834, -0.5954, -0.1171), (0.9969, -0.6823, -0.04063), (0.9971, -0.7443, -0.1608), (1.0, -0.7787, -0.01591), (1.002, -0.7964, -0.09604), (0.9998, -0.8437, 0.01777), (1.003, -0.8848, -0.04544), (1.004, -0.9523, 0.03816), (1.005, -0.9667, 0.01603), (-0.1, -0.1727, 0.06097), (-0.1, 0.178, 0.004121), (0.07743, 0.2405, 0.0224), (0.1226, -0.1662, 0.07925), (0.341, 0.349, -0.01), (0.4729, -0.08443, 0.04685), (0.6902, 0.2976, -0.02163), (0.5599, -0.064, 0.03522), (0.9239, 0.03227, -0.02745), (0.6529, -0.1783, 0.03025), (1.054, -0.6002, -0.06411), (0.9129, -0.6178, -0.06882), (-0.1, 0.0, 0.0)], [], [(75, 74, 38, 39), (80, 78, 7, 8), (60, 58, 5, 10), (70, 30, 34, 72), (52, 48, 49, 53), (34, 35, 39, 38), (61, 9, 13, 63), (84, 16, 20, 86), (49, 27, 31, 51), (77, 3, 7, 78), (59, 6, 9, 61), (45, 41, 40, 44), (84, 82, 12, 16), (12, 8, 60, 62), (56, 58, 7, 3), (79, 76, 0, 4), (52, 53, 55, 54), (68, 66, 22, 26), (23, 27, 26), (71, 29, 33, 73), (65, 17, 21, 67), (66, 64, 18, 22), (41, 25, 24, 40), (21, 86, 20, 24), (51, 50, 54, 55), (57, 2, 6, 59), (47, 43, 41, 45), (31, 30, 50, 51), (54, 50, 48, 52), (37, 33, 32, 36), (79, 4, 11, 81), (81, 11, 15, 83), (42, 43, 47, 46), (43, 29, 25, 41), (30, 26, 48, 50), (64, 62, 14, 18), (70, 68, 26, 30), (45, 44, 46, 47), (26, 27, 49, 48), (73, 33, 37, 75), (82, 80, 8, 12), (69, 25, 29, 71), (40, 24, 28, 42), (74, 72, 34, 38), (49, 51, 55, 53), (63, 13, 17, 65), (34, 30, 31, 35), (69, 67, 21, 25), (40, 42, 46, 44), (28, 29, 43, 42), (83, 15, 19, 85), (29, 28, 32, 33), (87, 85, 19, 23), (27, 23, 67, 69), (76, 88, 57, 0), (22, 87, 23, 26), (25, 21, 24), (88, 77, 2, 57), (62, 60, 10, 14), (15, 63, 65, 19), (36, 32, 72, 74), (27, 69, 71, 31), (35, 73, 75, 39), (28, 24, 68, 70), (16, 12, 62, 64), (0, 57, 59, 4), (20, 16, 64, 66), (19, 65, 67, 23), (31, 71, 73, 35), (24, 20, 66, 68), (1, 5, 58, 56), (4, 59, 61, 11), (11, 61, 63, 15), (28, 70, 72, 32), (8, 7, 58, 60), (37, 36, 74, 75), (56, 3, 77, 88), (1, 56, 88, 76), (22, 18, 85, 87), (14, 83, 85, 18), (13, 9, 80, 82), (10, 81, 83, 14), (5, 79, 81, 10), (5, 1, 76, 79), (17, 13, 82, 84), (2, 77, 78, 6), (17, 84, 86, 21), (9, 6, 78, 80)])
me_legleftfront.polygons.foreach_set('use_smooth', [True] * 88)
_uv = me_legleftfront.uv_layers.new(name='UVMap')
_uv.uv.foreach_set('vector', [0.8615, 0.742, 0.8616, 0.7368, 0.8684, 0.7367, 0.8683, 0.7419, 0.8736, 0.66, 0.9189, 0.6567, 0.9196, 0.639, 0.8742, 0.6433, 0.8717, 0.9382, 0.9143, 0.8906, 0.8974, 0.8712, 0.8462, 0.921, 0.6742, 0.8472, 0.6857, 0.8404, 0.6794, 0.8273, 0.6669, 0.8347, 0.9443, 0.7056, 0.9648, 0.6968, 0.9703, 0.7138, 0.95, 0.7178, 0.8903, 0.7287, 0.89, 0.7436, 0.8683, 0.7419, 0.8684, 0.7367, 0.8834, 0.8302, 0.9099, 0.846, 0.8471, 0.8764, 0.846, 0.8519, 0.7617, 0.6581, 0.762, 0.6493, 0.6696, 0.6514, 0.6713, 0.6596, 0.7149, 0.7283, 0.7013, 0.7424, 0.6883, 0.7333, 0.6981, 0.7164, 0.9485, 0.6608, 0.9492, 0.645, 0.9196, 0.639, 0.9189, 0.6567, 0.9231, 0.7804, 0.941, 0.7988, 0.9099, 0.846, 0.8834, 0.8302, 0.7702, 0.7226, 0.7525, 0.7168, 0.7581, 0.6992, 0.7751, 0.7124, 0.7617, 0.6581, 0.8176, 0.6595, 0.8182, 0.6463, 0.762, 0.6493, 0.8326, 0.9825, 0.8972, 0.9555, 0.8717, 0.9382, 0.8324, 0.9581, 0.9449, 0.8641, 0.9143, 0.8906, 0.9311, 0.91, 0.9551, 0.881, 0.9013, 0.6044, 0.9451, 0.6095, 0.9444, 0.6292, 0.9005, 0.6264, 0.9443, 0.7056, 0.95, 0.7178, 0.9397, 0.719, 0.9371, 0.7128, 0.6847, 0.8639, 0.6939, 0.8732, 0.7046, 0.8642, 0.7004, 0.8524, 0.6705, 0.6234, 0.6411, 0.6294, 0.654, 0.6058, 0.679, 0.7392, 0.6696, 0.7451, 0.6558, 0.73, 0.6681, 0.7222, 0.7928, 0.8395, 0.7793, 0.8592, 0.6976, 0.7856, 0.7081, 0.7763, 0.6939, 0.8732, 0.7794, 0.9438, 0.7934, 0.9246, 0.7046, 0.8642, 0.7525, 0.7168, 0.7341, 0.7096, 0.7462, 0.6856, 0.7581, 0.6992, 0.6731, 0.6677, 0.6713, 0.6596, 0.6696, 0.6514, 0.6581, 0.6566, 0.9236, 0.7286, 0.9197, 0.7214, 0.9371, 0.7128, 0.9397, 0.719, 0.9519, 0.7526, 0.963, 0.7689, 0.941, 0.7988, 0.9231, 0.7804, 0.6355, 0.7591, 0.6506, 0.7509, 0.6576, 0.7701, 0.6391, 0.7687, 0.9104, 0.7429, 0.9048, 0.7275, 0.9197, 0.7214, 0.9236, 0.7286, 0.708, 0.8128, 0.6964, 0.8283, 0.7128, 0.84, 0.7168, 0.8182, 0.8548, 0.742, 0.8332, 0.7431, 0.8335, 0.7282, 0.8549, 0.7368, 0.9013, 0.6044, 0.9005, 0.6264, 0.8294, 0.629, 0.8301, 0.6082, 0.8301, 0.6082, 0.8294, 0.629, 0.8118, 0.6264, 0.8124, 0.6099, 0.8027, 0.7218, 0.7961, 0.7311, 0.7803, 0.7242, 0.7828, 0.7191, 0.6506, 0.7509, 0.6696, 0.7451, 0.6759, 0.7626, 0.6576, 0.7701, 0.6857, 0.8404, 0.7004, 0.8524, 0.7128, 0.84, 0.6964, 0.8283, 0.7794, 0.9438, 0.8324, 0.9581, 0.8322, 0.9336, 0.7934, 0.9246, 0.6742, 0.8472, 0.6847, 0.8639, 0.7004, 0.8524, 0.6857, 0.8404, 0.7702, 0.7226, 0.7751, 0.7124, 0.7828, 0.7191, 0.7803, 0.7242, 0.9782, 0.6856, 0.9896, 0.71, 0.9703, 0.7138, 0.9648, 0.6968, 0.6681, 0.7222, 0.6558, 0.73, 0.6514, 0.7089, 0.6571, 0.7053, 0.8176, 0.6595, 0.8736, 0.66, 0.8742, 0.6433, 0.8182, 0.6463, 0.6886, 0.7525, 0.6759, 0.7626, 0.6696, 0.7451, 0.679, 0.7392, 0.6515, 0.8801, 0.669, 0.8754, 0.6628, 0.854, 0.6474, 0.8616, 0.6553, 0.8162, 0.6669, 0.8347, 0.6794, 0.8273, 0.6611, 0.8128, 0.7149, 0.7283, 0.6981, 0.7164, 0.7098, 0.7017, 0.7181, 0.7078, 0.846, 0.8519, 0.8471, 0.8764, 0.7793, 0.8592, 0.7928, 0.8395, 0.8903, 0.7287, 0.9048, 0.7275, 0.9104, 0.7429, 0.89, 0.7436, 0.6886, 0.7525, 0.7081, 0.7763, 0.6976, 0.7856, 0.6759, 0.7626, 0.6515, 0.8801, 0.6474, 0.8616, 0.6283, 0.8675, 0.6302, 0.8775, 0.8192, 0.7265, 0.8129, 0.7416, 0.7961, 0.7311, 0.8027, 0.7218, 0.8124, 0.6099, 0.8118, 0.6264, 0.7728, 0.6207, 0.7732, 0.6097, 0.8129, 0.7416, 0.8192, 0.7265, 0.8335, 0.7282, 0.8332, 0.7431, 0.6684, 0.6133, 0.7732, 0.6097, 0.7728, 0.6207, 0.6705, 0.6234, 0.7013, 0.7424, 0.7186, 0.767, 0.7081, 0.7763, 0.6886, 0.7525, 0.9513, 0.7527, 0.9361, 0.7654, 0.9235, 0.7503, 0.9386, 0.7376, 0.6663, 0.6031, 0.6684, 0.6133, 0.6705, 0.6234, 0.654, 0.6058, 0.6492, 0.6762, 0.6731, 0.6677, 0.6581, 0.6566, 0.9361, 0.7654, 0.921, 0.7781, 0.9083, 0.763, 0.9235, 0.7503, 0.8324, 0.9581, 0.8717, 0.9382, 0.8462, 0.921, 0.8322, 0.9336, 0.8449, 0.8275, 0.846, 0.8519, 0.7928, 0.8395, 0.8062, 0.8198, 0.6495, 0.8197, 0.6544, 0.8422, 0.6669, 0.8347, 0.6553, 0.8162, 0.7013, 0.7424, 0.6886, 0.7525, 0.679, 0.7392, 0.6883, 0.7333, 0.6804, 0.7145, 0.6681, 0.7222, 0.6571, 0.7053, 0.6628, 0.7017, 0.6628, 0.854, 0.669, 0.8754, 0.6847, 0.8639, 0.6742, 0.8472, 0.7653, 0.963, 0.8326, 0.9825, 0.8324, 0.9581, 0.7794, 0.9438, 0.9408, 0.7362, 0.9519, 0.7526, 0.9231, 0.7804, 0.9052, 0.762, 0.6831, 0.8822, 0.7653, 0.963, 0.7794, 0.9438, 0.6939, 0.8732, 0.8062, 0.8198, 0.7928, 0.8395, 0.7081, 0.7763, 0.7186, 0.767, 0.6883, 0.7333, 0.679, 0.7392, 0.6681, 0.7222, 0.6804, 0.7145, 0.669, 0.8754, 0.6831, 0.8822, 0.6939, 0.8732, 0.6847, 0.8639, 0.9347, 0.8472, 0.8974, 0.8712, 0.9143, 0.8906, 0.9449, 0.8641, 0.9052, 0.762, 0.9231, 0.7804, 0.8834, 0.8302, 0.857, 0.8144, 0.857, 0.8144, 0.8834, 0.8302, 0.846, 0.8519, 0.8449, 0.8275, 0.6628, 0.854, 0.6742, 0.8472, 0.6669, 0.8347, 0.6544, 0.8422, 0.8972, 0.9555, 0.9311, 0.91, 0.9143, 0.8906, 0.8717, 0.9382, 0.8548, 0.742, 0.8549, 0.7368, 0.8616, 0.7368, 0.8615, 0.742, 0.9488, 0.7806, 0.9337, 0.7932, 0.921, 0.7781, 0.9361, 0.7654, 0.964, 0.7679, 0.9488, 0.7806, 0.9361, 0.7654, 0.9513, 0.7527, 0.6663, 0.6031, 0.7736, 0.5987, 0.7732, 0.6097, 0.6684, 0.6133, 0.813, 0.5934, 0.8124, 0.6099, 0.7732, 0.6097, 0.7736, 0.5987, 0.8171, 0.6727, 0.8729, 0.6766, 0.8736, 0.66, 0.8176, 0.6595, 0.8309, 0.5875, 0.8301, 0.6082, 0.8124, 0.6099, 0.813, 0.5934, 0.9021, 0.5823, 0.9013, 0.6044, 0.8301, 0.6082, 0.8309, 0.5875, 0.9021, 0.5823, 0.9458, 0.5898, 0.9451, 0.6095, 0.9013, 0.6044, 0.7613, 0.667, 0.8171, 0.6727, 0.8176, 0.6595, 0.7617, 0.6581, 0.9479, 0.6766, 0.9485, 0.6608, 0.9189, 0.6567, 0.9181, 0.6744, 0.7613, 0.667, 0.7617, 0.6581, 0.6713, 0.6596, 0.6731, 0.6677, 0.8729, 0.6766, 0.9181, 0.6744, 0.9189, 0.6567, 0.8736, 0.66])
me_legleftfront.materials.append(mat_default)
me_legleftfront.use_remesh_preserve_volume = False
me_legleftfront.use_remesh_preserve_attributes = False
me_legleftfront.use_mirror_vertex_groups = False
me_legleftfront.update()
me_legleftback = bpy.data.meshes.new('LegLeftBack')
me_legleftback.from_pydata([(-0.1, -0.1, -0.1), (-0.1, -0.1, 0.1), (-0.1, 0.1, -0.1), (-0.1, 0.1, 0.1), (0.1884, -0.07371, -0.1101), (0.1884, -0.07371, 0.1133), (0.1432, 0.1823, -0.1101), (0.1432, 0.1823, 0.1133), (0.4101, 0.1182, -0.02023), (0.4019, 0.1028, -0.1656), (0.3545, -0.08993, 0.004924), (0.3463, -0.1053, -0.1405), (0.6902, 0.02631, -0.06854), (0.6902, -0.002673, -0.2329), (0.5729, -0.1535, -0.03666), (0.5729, -0.1824, -0.201), (0.894, -0.2548, -0.06803), (0.894, -0.286, -0.1688), (0.7288, -0.318, -0.05689), (0.7288, -0.3491, -0.1577), (1.054, -0.6138, -0.01348), (1.054, -0.5866, -0.1147), (0.9129, -0.6314, -0.01819), (0.9129, -0.6042, -0.1195), (1.095, -0.6731, -0.04655), (1.079, -0.7367, -0.1658), (0.8989, -0.6915, -0.03471), (0.9155, -0.752, -0.1559), (1.068, -0.7778, -0.01482), (1.058, -0.7956, -0.09514), (0.9327, -0.7797, -0.01699), (0.946, -0.7972, -0.09695), (1.073, -0.8426, 0.01907), (1.077, -0.8837, -0.04414), (0.9261, -0.8448, 0.01647), (0.9295, -0.8859, -0.04674), (1.038, -0.9519, 0.03861), (1.039, -0.9663, 0.01649), (0.9693, -0.9527, 0.0377), (0.9705, -0.9671, 0.01558), (1.174, -0.7073, -0.07829), (1.177, -0.7551, -0.1584), (1.152, -0.7885, -0.03246), (1.155, -0.8199, -0.08074), (1.26, -0.7737, -0.07879), (1.251, -0.8044, -0.1267), (1.244, -0.8199, -0.06262), (1.24, -0.8354, -0.08665), (0.8179, -0.7187, -0.058), (0.8189, -0.7641, -0.136), (0.8555, -0.8065, -0.02108), (0.8586, -0.8228, -0.05931), (0.7409, -0.7947, -0.02653), (0.7514, -0.8269, -0.08563), (0.7636, -0.8407, -0.01793), (0.7703, -0.8567, -0.04721), (-0.1, 0.0, 0.13), (-0.1, 0.0, -0.13), (0.1658, 0.05431, 0.1469), (0.1658, 0.05431, -0.1436), (0.3835, 0.01642, 0.01416), (0.3729, -0.003563, -0.1748), (0.6315, -0.05923, -0.02795), (0.6315, -0.0969, -0.2416), (0.8114, -0.2817, -0.04734), (0.8114, -0.3222, -0.1784), (0.9834, -0.6226, -0.01584), (0.9834, -0.5954, -0.1171), (0.9969, -0.6823, -0.04063), (0.9971, -0.7443, -0.1608), (1.0, -0.7787, -0.01591), (1.002, -0.7964, -0.09604), (0.9998, -0.8437, 0.01777), (1.003, -0.8848, -0.04544), (1.004, -0.9523, 0.03816), (1.005, -0.9667, 0.01603), (-0.1, -0.1727, 0.06097), (-0.1, 0.178, 0.004121), (0.1432, 0.2603, 0.005737), (0.1884, -0.1464, 0.06259), (0.406, 0.1885, -0.08879), (0.3504, -0.1703, -0.006794), (0.6902, 0.08979, -0.1466), (0.5729, -0.2406, -0.05786), (0.894, -0.1924, -0.1143), (0.7288, -0.3335, -0.1073), (1.054, -0.6002, -0.06411), (0.9129, -0.6178, -0.06882), (-0.1, 0.0, 0.0)], [], [(75, 74, 38, 39), (43, 29, 25, 41), (81, 11, 15, 83), (77, 3, 7, 78), (56, 58, 7, 3), (62, 60, 10, 14), (71, 29, 33, 73), (47, 43, 41, 45), (87, 85, 19, 23), (68, 66, 22, 26), (34, 35, 39, 38), (45, 41, 40, 44), (34, 30, 31, 35), (83, 15, 19, 85), (74, 72, 34, 38), (57, 2, 6, 59), (65, 17, 21, 67), (84, 16, 20, 86), (23, 27, 26), (42, 43, 47, 46), (79, 4, 11, 81), (80, 78, 7, 8), (41, 25, 24, 40), (21, 86, 20, 24), (51, 50, 54, 55), (76, 88, 57, 0), (52, 48, 49, 53), (58, 5, 10, 60), (31, 30, 50, 51), (54, 50, 48, 52), (37, 33, 32, 36), (49, 27, 31, 51), (61, 59, 6, 9), (66, 64, 18, 22), (79, 76, 0, 4), (30, 26, 48, 50), (64, 62, 14, 18), (70, 68, 26, 30), (45, 44, 46, 47), (26, 27, 49, 48), (73, 33, 37, 75), (70, 30, 34, 72), (69, 25, 29, 71), (40, 24, 28, 42), (65, 63, 13, 17), (49, 51, 55, 53), (52, 53, 55, 54), (82, 80, 8, 12), (69, 67, 21, 25), (40, 42, 46, 44), (28, 29, 43, 42), (84, 82, 12, 16), (29, 28, 32, 33), (61, 9, 13, 63), (27, 69, 71, 31), (27, 23, 67, 69), (0, 57, 59, 4), (36, 32, 72, 74), (35, 73, 75, 39), (22, 87, 23, 26), (19, 15, 63, 65), (28, 70, 72, 32), (25, 21, 24), (11, 61, 63, 15), (12, 8, 60, 62), (7, 58, 60, 8), (28, 24, 68, 70), (19, 65, 67, 23), (37, 36, 74, 75), (16, 12, 62, 64), (1, 5, 58, 56), (24, 20, 66, 68), (11, 4, 59, 61), (31, 71, 73, 35), (20, 16, 64, 66), (88, 77, 2, 57), (56, 3, 77, 88), (17, 13, 82, 84), (13, 9, 80, 82), (5, 1, 76, 79), (1, 56, 88, 76), (9, 6, 78, 80), (5, 79, 81, 10), (17, 84, 86, 21), (14, 83, 85, 18), (22, 18, 85, 87), (2, 77, 78, 6), (10, 81, 83, 14)])
me_legleftback.polygons.foreach_set('use_smooth', [True] * 88)
_uv = me_legleftback.uv_layers.new(name='UVMap')
_uv.uv.foreach_set('vector', [0.8148, 0.078, 0.8149, 0.07205, 0.8226, 0.07198, 0.8225, 0.07794, 0.6358, 0.2667, 0.6574, 0.2601, 0.6647, 0.2801, 0.6438, 0.2887, 0.8532, 0.1073, 0.8506, 0.09104, 0.7951, 0.08731, 0.7994, 0.1056, 0.9879, 0.1666, 0.9914, 0.1888, 0.9347, 0.2009, 0.9308, 0.176, 0.9835, 0.3803, 0.9396, 0.4231, 0.9595, 0.4446, 0.9957, 0.3993, 0.8309, 0.4638, 0.8881, 0.4467, 0.8806, 0.4234, 0.831, 0.4393, 0.6682, 0.2534, 0.6574, 0.2601, 0.6417, 0.2429, 0.6558, 0.234, 0.6186, 0.2762, 0.6358, 0.2667, 0.6438, 0.2887, 0.6226, 0.2871, 0.6732, 0.1283, 0.7487, 0.1136, 0.7449, 0.1023, 0.6749, 0.1166, 0.6846, 0.3904, 0.6951, 0.401, 0.7074, 0.3908, 0.7025, 0.3772, 0.8476, 0.06279, 0.8472, 0.0798, 0.8225, 0.07794, 0.8226, 0.07198, 0.7105, 0.0559, 0.6903, 0.04923, 0.6967, 0.02917, 0.7161, 0.04418, 0.8476, 0.06279, 0.8641, 0.0615, 0.8705, 0.07905, 0.8472, 0.0798, 0.7994, 0.1056, 0.7951, 0.08731, 0.7449, 0.1023, 0.7487, 0.1136, 0.6511, 0.336, 0.6644, 0.3571, 0.6786, 0.3486, 0.6578, 0.332, 0.9806, 0.263, 0.9938, 0.2813, 0.9603, 0.3285, 0.9392, 0.3081, 0.7696, 0.3256, 0.7585, 0.3422, 0.6895, 0.3064, 0.7014, 0.2958, 0.7199, 0.1738, 0.7235, 0.1851, 0.6355, 0.2009, 0.6378, 0.1893, 0.6749, 0.1166, 0.6409, 0.1117, 0.6572, 0.1378, 0.7475, 0.05496, 0.74, 0.06558, 0.722, 0.05766, 0.7249, 0.05182, 0.8926, 0.1153, 0.8875, 0.09067, 0.8506, 0.09104, 0.8532, 0.1073, 0.8668, 0.1645, 0.9308, 0.176, 0.9347, 0.2009, 0.8689, 0.1809, 0.6903, 0.04923, 0.6693, 0.04102, 0.6831, 0.01363, 0.6967, 0.02917, 0.6401, 0.1777, 0.6378, 0.1893, 0.6355, 0.2009, 0.6191, 0.1938, 0.8856, 0.06276, 0.8812, 0.05449, 0.901, 0.04467, 0.904, 0.05171, 0.9801, 0.2635, 0.9626, 0.2777, 0.9485, 0.2601, 0.966, 0.246, 0.9093, 0.03641, 0.9327, 0.02645, 0.939, 0.04578, 0.9157, 0.05036, 0.9396, 0.4231, 0.9198, 0.4015, 0.8806, 0.4234, 0.8881, 0.4467, 0.8705, 0.07905, 0.8641, 0.0615, 0.8812, 0.05449, 0.8856, 0.06276, 0.7113, 0.332, 0.698, 0.3497, 0.7167, 0.3632, 0.7213, 0.3382, 0.807, 0.07806, 0.7824, 0.07927, 0.7828, 0.06226, 0.8072, 0.07211, 0.7092, 0.2409, 0.6937, 0.2571, 0.6789, 0.2466, 0.69, 0.2274, 0.8931, 0.3262, 0.9392, 0.3081, 0.9603, 0.3285, 0.9015, 0.3492, 0.6951, 0.401, 0.7694, 0.444, 0.781, 0.4278, 0.7074, 0.3908, 0.8926, 0.1153, 0.9564, 0.1019, 0.9519, 0.0798, 0.8875, 0.09067, 0.6858, 0.3635, 0.7025, 0.3772, 0.7167, 0.3632, 0.698, 0.3497, 0.7694, 0.444, 0.8309, 0.4638, 0.831, 0.4393, 0.781, 0.4278, 0.6727, 0.3713, 0.6846, 0.3904, 0.7025, 0.3772, 0.6858, 0.3635, 0.7105, 0.0559, 0.7161, 0.04418, 0.7249, 0.05182, 0.722, 0.05766, 0.948, 0.01363, 0.9609, 0.04151, 0.939, 0.04578, 0.9327, 0.02645, 0.6558, 0.234, 0.6417, 0.2429, 0.6367, 0.2188, 0.6432, 0.2147, 0.6727, 0.3713, 0.6858, 0.3635, 0.6786, 0.3486, 0.6644, 0.3571, 0.6792, 0.2686, 0.6647, 0.2801, 0.6574, 0.2601, 0.6682, 0.2534, 0.6468, 0.4089, 0.6667, 0.4035, 0.6597, 0.3791, 0.6421, 0.3878, 0.7696, 0.3256, 0.8327, 0.345, 0.8337, 0.3695, 0.7585, 0.3422, 0.7092, 0.2409, 0.69, 0.2274, 0.7034, 0.2106, 0.7128, 0.2175, 0.9093, 0.03641, 0.9157, 0.05036, 0.904, 0.05171, 0.901, 0.04467, 0.7978, 0.1617, 0.8668, 0.1645, 0.8689, 0.1809, 0.8016, 0.1801, 0.6792, 0.2686, 0.7014, 0.2958, 0.6895, 0.3064, 0.6647, 0.2801, 0.6468, 0.4089, 0.6421, 0.3878, 0.6203, 0.3945, 0.6224, 0.4059, 0.7664, 0.06033, 0.7592, 0.07755, 0.74, 0.06558, 0.7475, 0.05496, 0.7199, 0.1738, 0.7978, 0.1617, 0.8016, 0.1801, 0.7235, 0.1851, 0.7592, 0.07755, 0.7664, 0.06033, 0.7828, 0.06226, 0.7824, 0.07927, 0.8931, 0.3262, 0.9015, 0.3492, 0.8337, 0.3695, 0.8327, 0.345, 0.6937, 0.2571, 0.6792, 0.2686, 0.6682, 0.2534, 0.6789, 0.2466, 0.6937, 0.2571, 0.7134, 0.2851, 0.7014, 0.2958, 0.6792, 0.2686, 0.9674, 0.2447, 0.9806, 0.263, 0.9392, 0.3081, 0.9182, 0.2877, 0.6445, 0.3399, 0.6501, 0.3656, 0.6644, 0.3571, 0.6511, 0.336, 0.6698, 0.2252, 0.6558, 0.234, 0.6432, 0.2147, 0.6497, 0.2106, 0.6715, 0.14, 0.6732, 0.1283, 0.6749, 0.1166, 0.6572, 0.1378, 0.7807, 0.309, 0.8318, 0.3206, 0.8327, 0.345, 0.7696, 0.3256, 0.6597, 0.3791, 0.6727, 0.3713, 0.6644, 0.3571, 0.6501, 0.3656, 0.6059, 0.1661, 0.6401, 0.1777, 0.6191, 0.1938, 0.8847, 0.3033, 0.8931, 0.3262, 0.8327, 0.345, 0.8318, 0.3206, 0.8308, 0.4882, 0.8955, 0.47, 0.8881, 0.4467, 0.8309, 0.4638, 0.9595, 0.4446, 0.9396, 0.4231, 0.8881, 0.4467, 0.8955, 0.47, 0.6597, 0.3791, 0.6667, 0.4035, 0.6846, 0.3904, 0.6727, 0.3713, 0.7807, 0.309, 0.7696, 0.3256, 0.7014, 0.2958, 0.7134, 0.2851, 0.807, 0.07806, 0.8072, 0.07211, 0.8149, 0.07205, 0.8148, 0.078, 0.7577, 0.4602, 0.8308, 0.4882, 0.8309, 0.4638, 0.7694, 0.444, 0.9713, 0.3614, 0.9198, 0.4015, 0.9396, 0.4231, 0.9835, 0.3803, 0.6667, 0.4035, 0.6828, 0.4113, 0.6951, 0.401, 0.6846, 0.3904, 0.8847, 0.3033, 0.9182, 0.2877, 0.9392, 0.3081, 0.8931, 0.3262, 0.6789, 0.2466, 0.6682, 0.2534, 0.6558, 0.234, 0.6698, 0.2252, 0.6828, 0.4113, 0.7577, 0.4602, 0.7694, 0.444, 0.6951, 0.401, 0.9626, 0.2777, 0.9451, 0.2918, 0.9309, 0.2743, 0.9485, 0.2601, 0.9768, 0.2952, 0.9592, 0.3093, 0.9451, 0.2918, 0.9626, 0.2777, 0.7163, 0.1625, 0.794, 0.1433, 0.7978, 0.1617, 0.7199, 0.1738, 0.794, 0.1433, 0.8646, 0.1481, 0.8668, 0.1645, 0.7978, 0.1617, 0.8976, 0.14, 0.9609, 0.124, 0.9564, 0.1019, 0.8926, 0.1153, 0.9943, 0.281, 0.9768, 0.2952, 0.9626, 0.2777, 0.9801, 0.2635, 0.8646, 0.1481, 0.9268, 0.1511, 0.9308, 0.176, 0.8668, 0.1645, 0.8976, 0.14, 0.8926, 0.1153, 0.8532, 0.1073, 0.8559, 0.1236, 0.7163, 0.1625, 0.7199, 0.1738, 0.6378, 0.1893, 0.6401, 0.1777, 0.8038, 0.1239, 0.7994, 0.1056, 0.7487, 0.1136, 0.7525, 0.1249, 0.6715, 0.14, 0.7525, 0.1249, 0.7487, 0.1136, 0.6732, 0.1283, 0.9843, 0.1443, 0.9879, 0.1666, 0.9308, 0.176, 0.9268, 0.1511, 0.8559, 0.1236, 0.8532, 0.1073, 0.7994, 0.1056, 0.8038, 0.1239])
me_legleftback.materials.append(mat_default)
me_legleftback.use_remesh_preserve_volume = False
me_legleftback.use_remesh_preserve_attributes = False
me_legleftback.use_mirror_vertex_groups = False
me_legleftback.update()
me_head = bpy.data.meshes.new('Head')
me_head.from_pydata([(0.2574, -1.03, -0.2051), (0.2574, -0.858, 0.2574), (0.2574, 1.598e-08, -0.2051), (0.2574, 1.598e-08, 0.5148), (0.6006, -0.145, 0.2145), (0.6006, -0.145, -0.1716), (0.6006, -0.6598, 0.1716), (0.6006, -0.8314, -0.1716), (0.858, -0.1716, 0.0858), (0.858, -0.1716, -0.0858), (0.858, -0.3432, 0.0858), (0.858, -0.5148, -0.0858), (0.0, -1.03, -0.2458), (0.0, -0.858, 0.2574), (0.0, 1.598e-08, -0.2458), (0.0, 1.598e-08, 0.5148), (-0.2574, -1.03, -0.2051), (-0.2574, -0.858, 0.2574), (-0.2574, 1.598e-08, -0.2051), (-0.2574, 1.598e-08, 0.5148), (-0.6006, -0.145, 0.2145), (-0.6006, -0.145, -0.1716), (-0.6006, -0.6598, 0.1716), (-0.6006, -0.8314, -0.1716), (-0.858, -0.1716, 0.0858), (-0.858, -0.1716, -0.0858), (-0.858, -0.3432, 0.0858), (-0.858, -0.5148, -0.0858), (1.318e-09, -1.028, 0.000684), (1.318e-09, 0.06166, 0.1493), (0.2972, 0.06166, 0.1728), (0.2972, -1.028, 0.02417), (0.6936, -0.09659, 0.01874), (0.6936, -0.7902, -0.006028), (0.9908, -0.1365, -0.006028), (0.9908, -0.4337, -0.006028), (-0.2972, 0.06166, 0.1728), (-0.2972, -1.028, 0.02417), (-0.6936, -0.09659, 0.01874), (-0.6936, -0.7902, -0.006028), (-0.9908, -0.1365, -0.006028), (-0.9908, -0.4337, -0.006028), (1.124e-09, -0.4358, 0.4393), (1.124e-09, -0.5345, -0.2879), (0.2962, -0.4358, 0.4393), (0.2962, -0.5345, -0.2411), (0.6912, -0.3962, 0.2172), (0.6912, -0.4949, -0.2025), (0.9875, -0.2383, 0.09372), (0.9875, -0.337, -0.1038), (-0.2962, -0.4358, 0.4393), (-0.2962, -0.5345, -0.2411), (-0.6912, -0.3962, 0.2172), (-0.6912, -0.4949, -0.2025), (-0.9875, -0.2383, 0.09372), (-0.9875, -0.337, -0.1038), (1.14, -0.2702, -0.01197), (-1.14, -0.2702, -0.01197)], [], [(36, 29, 14, 18), (51, 53, 21, 18), (37, 16, 12, 28), (44, 3, 15, 42), (43, 51, 18, 14), (48, 46, 6, 10), (50, 19, 20, 52), (36, 18, 21, 38), (34, 32, 4, 8), (57, 55, 27, 41), (38, 21, 25, 40), (23, 27, 55, 53), (52, 20, 24, 54), (31, 28, 12, 0), (46, 44, 1, 6), (37, 17, 22, 39), (50, 42, 15, 19), (29, 15, 3, 30), (35, 33, 7, 11), (56, 35, 11, 49), (5, 2, 30, 32), (33, 31, 0, 7), (39, 22, 26, 41), (45, 2, 5, 47), (47, 5, 9, 49), (6, 1, 31, 33), (24, 40, 57, 54), (23, 39, 41, 27), (8, 48, 56, 34), (43, 14, 2, 45), (32, 30, 3, 4), (48, 10, 35, 56), (10, 6, 33, 35), (14, 29, 30, 2), (16, 37, 39, 23), (1, 13, 28, 31), (20, 38, 40, 24), (54, 57, 41, 26), (9, 5, 32, 34), (19, 36, 38, 20), (17, 37, 28, 13), (19, 15, 29, 36), (53, 55, 25, 21), (12, 43, 45, 0), (7, 47, 49, 11), (0, 45, 47, 7), (34, 56, 49, 9), (17, 13, 42, 50), (4, 3, 44, 46), (22, 52, 54, 26), (40, 25, 55, 57), (17, 50, 52, 22), (8, 4, 46, 48), (12, 16, 51, 43), (1, 44, 42, 13), (16, 23, 53, 51)])
me_head.polygons.foreach_set('use_smooth', [True] * 56)
_uv = me_head.uv_layers.new(name='UVMap')
_uv.uv.foreach_set('vector', [0.482, 0.9393, 0.4416, 0.9361, 0.4416, 0.8763, 0.482, 0.8827, 0.4027, 0.7164, 0.3485, 0.7029, 0.3485, 0.649, 0.4027, 0.6355, 0.151, 0.7422, 0.1482, 0.7048, 0.1911, 0.6977, 0.1907, 0.7386, 0.2287, 0.8481, 0.2305, 0.9159, 0.1892, 0.9159, 0.1898, 0.8477, 0.4436, 0.7164, 0.4027, 0.7164, 0.4027, 0.6355, 0.4436, 0.6355, 0.3399, 0.8425, 0.2934, 0.8433, 0.2844, 0.8026, 0.3348, 0.8298, 0.1509, 0.8474, 0.1479, 0.9152, 0.07662, 0.8821, 0.08632, 0.8415, 0.482, 0.9393, 0.482, 0.8827, 0.5377, 0.888, 0.5377, 0.9183, 0.3029, 0.9149, 0.3455, 0.9183, 0.3455, 0.9487, 0.3029, 0.9284, 0.03078, 0.827, 0.0218, 0.814, 0.03602, 0.7886, 0.04055, 0.8079, 0.5377, 0.9183, 0.5377, 0.888, 0.5803, 0.9015, 0.5803, 0.9149, 0.3485, 0.7569, 0.3058, 0.7164, 0.3058, 0.6894, 0.3485, 0.7029, 0.08632, 0.8415, 0.07662, 0.8821, 0.03444, 0.8526, 0.03976, 0.8399, 0.2304, 0.7429, 0.1907, 0.7386, 0.1911, 0.6977, 0.2339, 0.7055, 0.2934, 0.8433, 0.2287, 0.8481, 0.2269, 0.7803, 0.2844, 0.8026, 0.151, 0.7422, 0.1538, 0.7797, 0.09602, 0.8009, 0.08792, 0.77, 0.1509, 0.8474, 0.1898, 0.8477, 0.1892, 0.9159, 0.1479, 0.9152, 0.4416, 0.9361, 0.4416, 0.9959, 0.4011, 0.9959, 0.4011, 0.9393, 0.3397, 0.8105, 0.293, 0.7718, 0.3016, 0.7411, 0.3446, 0.7913, 0.3491, 0.8297, 0.3397, 0.8105, 0.3446, 0.7913, 0.3584, 0.8169, 0.3455, 0.888, 0.4011, 0.8827, 0.4011, 0.9393, 0.3455, 0.9183, 0.293, 0.7718, 0.2304, 0.7429, 0.2339, 0.7055, 0.3016, 0.7411, 0.08792, 0.77, 0.09602, 0.8009, 0.04508, 0.8273, 0.04055, 0.8079, 0.4846, 0.7164, 0.4846, 0.6355, 0.5388, 0.649, 0.5388, 0.7029, 0.5388, 0.7029, 0.5388, 0.649, 0.5814, 0.6625, 0.5814, 0.6894, 0.2844, 0.8026, 0.2269, 0.7803, 0.2304, 0.7429, 0.293, 0.7718, 0.03444, 0.8526, 0.02101, 0.846, 0.03078, 0.827, 0.03976, 0.8399, 0.07982, 0.7392, 0.08792, 0.77, 0.04055, 0.8079, 0.03602, 0.7886, 0.345, 0.8553, 0.3399, 0.8425, 0.3491, 0.8297, 0.3586, 0.8489, 0.4436, 0.7164, 0.4436, 0.6355, 0.4846, 0.6355, 0.4846, 0.7164, 0.3455, 0.9183, 0.4011, 0.9393, 0.4011, 0.9959, 0.3455, 0.9487, 0.3399, 0.8425, 0.3348, 0.8298, 0.3397, 0.8105, 0.3491, 0.8297, 0.3348, 0.8298, 0.2844, 0.8026, 0.293, 0.7718, 0.3397, 0.8105, 0.4416, 0.8763, 0.4416, 0.9361, 0.4011, 0.9393, 0.4011, 0.8827, 0.1482, 0.7048, 0.151, 0.7422, 0.08792, 0.77, 0.07982, 0.7392, 0.2269, 0.7803, 0.1904, 0.7795, 0.1907, 0.7386, 0.2304, 0.7429, 0.5377, 0.9487, 0.5377, 0.9183, 0.5803, 0.9149, 0.5803, 0.9284, 0.03976, 0.8399, 0.03078, 0.827, 0.04055, 0.8079, 0.04508, 0.8273, 0.3029, 0.9015, 0.3455, 0.888, 0.3455, 0.9183, 0.3029, 0.9149, 0.482, 0.9959, 0.482, 0.9393, 0.5377, 0.9183, 0.5377, 0.9487, 0.1538, 0.7797, 0.151, 0.7422, 0.1907, 0.7386, 0.1904, 0.7795, 0.482, 0.9959, 0.4416, 0.9959, 0.4416, 0.9361, 0.482, 0.9393, 0.3485, 0.7029, 0.3058, 0.6894, 0.3058, 0.6625, 0.3485, 0.649, 0.4436, 0.7973, 0.4436, 0.7164, 0.4846, 0.7164, 0.4846, 0.7973, 0.5388, 0.7569, 0.5388, 0.7029, 0.5814, 0.6894, 0.5814, 0.7164, 0.4846, 0.7973, 0.4846, 0.7164, 0.5388, 0.7029, 0.5388, 0.7569, 0.3586, 0.8489, 0.3491, 0.8297, 0.3584, 0.8169, 0.3721, 0.8426, 0.1538, 0.7797, 0.1904, 0.7795, 0.1898, 0.8477, 0.1509, 0.8474, 0.3023, 0.8841, 0.2305, 0.9159, 0.2287, 0.8481, 0.2934, 0.8433, 0.09602, 0.8009, 0.08632, 0.8415, 0.03976, 0.8399, 0.04508, 0.8273, 0.02101, 0.846, 0.00758, 0.8395, 0.0218, 0.814, 0.03078, 0.827, 0.1538, 0.7797, 0.1509, 0.8474, 0.08632, 0.8415, 0.09602, 0.8009, 0.345, 0.8553, 0.3023, 0.8841, 0.2934, 0.8433, 0.3399, 0.8425, 0.4436, 0.7973, 0.4027, 0.7973, 0.4027, 0.7164, 0.4436, 0.7164, 0.2269, 0.7803, 0.2287, 0.8481, 0.1898, 0.8477, 0.1904, 0.7795, 0.4027, 0.7973, 0.3485, 0.7569, 0.3485, 0.7029, 0.4027, 0.7164])
me_head.materials.append(mat_default)
me_head.use_remesh_preserve_volume = False
me_head.use_remesh_preserve_attributes = False
me_head.use_mirror_x = True
me_head.use_mirror_vertex_groups = False
me_head.update()
me_body_001 = bpy.data.meshes.new('Body.001')
me_body_001.from_pydata([(0.2475, -1.05, -0.115), (0.2475, -1.05, 0.215), (0.3861, -0.85, -0.1314), (0.3861, -0.8081, 0.2848), (0.5273, -0.3423, 0.311), (0.5019, -0.3854, -0.1959), (0.4269, 0.55, 0.2289), (0.4015, 0.4615, -0.1515), (0.467, 1.166, 0.2456), (0.4417, 1.205, -0.1733), (0.265, 1.65, 0.215), (0.265, 1.65, -0.0815), (0.0, -1.281, -0.145), (0.0, -1.281, 0.3045), (0.0, -0.8968, -0.2296), (0.0, -0.853, 0.3775), (-0.2475, -1.05, -0.115), (-0.2475, -1.05, 0.215), (-0.3861, -0.85, -0.1314), (-0.3861, -0.8081, 0.2848), (0.0, -0.3661, 0.4949), (0.0, -0.4111, -0.297), (-0.5273, -0.3423, 0.311), (-0.5019, -0.3854, -0.1959), (0.0, 0.5666, 0.409), (0.0, 0.4741, -0.2506), (-0.4269, 0.55, 0.2289), (-0.4015, 0.4615, -0.1515), (0.0, 1.211, 0.4265), (0.0, 1.251, -0.2735), (-0.467, 1.166, 0.2456), (-0.4417, 1.205, -0.1733), (0.0, 1.839, 0.2899), (0.0, 1.839, -0.1628), (-0.265, 1.65, 0.215), (-0.265, 1.65, -0.0815), (0.2195, -0.9437, 0.3701), (0.2195, -0.9913, -0.1965), (0.1407, -1.219, 0.2908), (0.1407, -1.219, -0.1412), (0.2997, -0.4142, 0.4489), (0.2853, -0.4632, -0.2699), (0.2426, 0.6002, 0.3555), (0.2282, 0.4996, -0.2194), (0.2655, 1.301, 0.3745), (0.2511, 1.344, -0.2443), (0.1506, 1.761, 0.2797), (0.1506, 1.761, -0.1509), (-0.2195, -0.9437, 0.3701), (-0.2195, -0.9913, -0.1965), (-0.1407, -1.219, 0.2908), (-0.1407, -1.219, -0.1412), (-0.2997, -0.4142, 0.4489), (-0.2853, -0.4632, -0.2699), (-0.2426, 0.6002, 0.3555), (-0.2282, 0.4996, -0.2194), (-0.2655, 1.301, 0.3745), (-0.2511, 1.344, -0.2443), (-0.1506, 1.761, 0.2797), (-0.1506, 1.761, -0.1509), (0.0, -1.455, 0.08242), (0.4367, -0.9669, 0.07896), (0.2799, -1.217, 0.04874), (0.582, -0.4408, 0.05729), (0.4685, 0.5428, 0.03595), (0.5139, 1.312, 0.03305), (0.0, 2.051, 0.06403), (0.2997, 1.837, 0.06768), (-0.4367, -0.9669, 0.07896), (-0.2799, -1.217, 0.04874), (-0.582, -0.4408, 0.05729), (-0.4685, 0.5428, 0.03595), (-0.5139, 1.312, 0.03305), (-0.2997, 1.837, 0.06768), (0.1591, -1.408, 0.07676), (0.1704, 1.963, 0.06499), (-0.1704, 1.963, 0.06499), (-0.1591, -1.408, 0.07676)], [], [(68, 19, 22, 70), (68, 18, 16, 69), (77, 69, 16, 51), (51, 16, 18, 49), (48, 50, 13, 15), (70, 22, 26, 71), (49, 18, 23, 53), (48, 52, 22, 19), (55, 27, 31, 57), (53, 55, 25, 21), (63, 61, 2, 5), (41, 37, 14, 21), (54, 56, 30, 26), (74, 38, 13, 60), (76, 59, 35, 73), (57, 59, 33, 29), (56, 28, 32, 58), (72, 73, 35, 31), (46, 44, 8, 10), (61, 62, 0, 2), (9, 7, 43, 45), (39, 37, 2, 0), (71, 26, 30, 72), (64, 63, 5, 7), (45, 29, 33, 47), (42, 6, 8, 44), (52, 20, 24, 54), (42, 40, 4, 6), (65, 9, 11, 67), (41, 21, 25, 43), (65, 64, 7, 9), (38, 1, 3, 36), (75, 67, 11, 47), (36, 3, 4, 40), (0, 62, 74, 39), (31, 35, 59, 57), (24, 28, 56, 54), (66, 75, 47, 33), (5, 41, 43, 7), (14, 49, 53, 21), (12, 51, 49, 14), (62, 1, 38, 74), (30, 34, 73, 72), (8, 65, 67, 10), (32, 46, 75, 66), (60, 77, 51, 12), (27, 71, 72, 31), (23, 27, 55, 53), (24, 42, 44, 28), (12, 14, 37, 39), (22, 52, 54, 26), (13, 50, 77, 60), (30, 56, 58, 34), (66, 33, 59, 76), (15, 36, 40, 20), (13, 38, 36, 15), (15, 20, 52, 48), (19, 17, 50, 48), (32, 28, 44, 46), (3, 1, 62, 61), (8, 6, 64, 65), (46, 10, 67, 75), (32, 66, 76, 58), (6, 4, 63, 64), (25, 55, 57, 29), (24, 20, 40, 42), (9, 45, 47, 11), (5, 2, 37, 41), (45, 43, 25, 29), (58, 76, 73, 34), (39, 74, 60, 12), (4, 3, 61, 63), (23, 70, 71, 27), (50, 17, 69, 77), (19, 68, 69, 17), (18, 68, 70, 23)])
me_body_001.polygons.foreach_set('use_smooth', [True] * 76)
_uv = me_body_001.uv_layers.new(name='UVMap')
_uv.uv.foreach_set('vector', [0.05804, 0.1756, 0.06099, 0.2107, 0.1416, 0.2308, 0.1387, 0.1808, 0.05804, 0.1756, 0.05509, 0.1405, 0.0141, 0.1433, 0.01408, 0.1711, 0.05536, 0.5432, 0.05338, 0.5649, 0.0239, 0.5658, 0.02319, 0.5437, 0.0227, 0.3173, 0.02288, 0.2963, 0.05684, 0.2724, 0.0578, 0.3054, 0.129, 0.555, 0.08754, 0.5428, 0.09222, 0.5216, 0.1319, 0.5216, 0.1387, 0.1808, 0.1416, 0.2308, 0.293, 0.2192, 0.2862, 0.1798, 0.0578, 0.3054, 0.05684, 0.2724, 0.1364, 0.2533, 0.1367, 0.2958, 0.129, 0.555, 0.2092, 0.5643, 0.2083, 0.6071, 0.1261, 0.5884, 0.2798, 0.3038, 0.2798, 0.2693, 0.4054, 0.2635, 0.4049, 0.3009, 0.1367, 0.2958, 0.2798, 0.3038, 0.2797, 0.3383, 0.137, 0.3383, 0.1388, 0.1808, 0.0581, 0.1758, 0.05513, 0.1407, 0.1359, 0.1308, 0.1367, 0.3808, 0.0578, 0.3713, 0.05875, 0.3383, 0.137, 0.3383, 0.3605, 0.5572, 0.4647, 0.5594, 0.4661, 0.5972, 0.3608, 0.5926, 0.05537, 0.5, 0.08755, 0.5005, 0.09222, 0.5216, 0.05735, 0.5216, 0.5787, 0.5451, 0.6111, 0.5455, 0.6046, 0.5692, 0.5778, 0.5684, 0.4049, 0.3009, 0.4817, 0.3153, 0.4807, 0.3383, 0.4045, 0.3383, 0.4647, 0.5594, 0.4634, 0.5217, 0.5415, 0.5217, 0.5463, 0.5447, 0.4009, 0.1813, 0.4847, 0.1809, 0.4852, 0.1559, 0.4048, 0.1388, 0.5463, 0.4988, 0.4647, 0.4839, 0.4661, 0.4462, 0.5511, 0.4758, 0.0581, 0.1758, 0.01414, 0.1712, 0.01414, 0.1434, 0.05513, 0.1407, 0.4054, 0.4131, 0.2798, 0.4073, 0.2798, 0.3728, 0.4049, 0.3757, 0.0227, 0.3593, 0.0578, 0.3713, 0.05684, 0.4043, 0.02288, 0.3804, 0.2862, 0.1798, 0.293, 0.2192, 0.397, 0.2237, 0.4009, 0.1813, 0.2863, 0.1798, 0.1388, 0.1808, 0.1359, 0.1308, 0.2795, 0.1404, 0.4049, 0.3757, 0.4045, 0.3383, 0.4807, 0.3383, 0.4817, 0.3614, 0.3605, 0.4862, 0.3608, 0.4507, 0.4661, 0.4462, 0.4647, 0.4839, 0.2092, 0.5643, 0.2101, 0.5216, 0.3602, 0.5217, 0.3605, 0.5572, 0.3605, 0.4862, 0.2092, 0.4789, 0.2083, 0.4362, 0.3608, 0.4507, 0.401, 0.1811, 0.4049, 0.1386, 0.4853, 0.1558, 0.4848, 0.1807, 0.1367, 0.3808, 0.137, 0.3383, 0.2797, 0.3383, 0.2798, 0.3728, 0.401, 0.1811, 0.2863, 0.1798, 0.2795, 0.1404, 0.4049, 0.1386, 0.08755, 0.5005, 0.08288, 0.4793, 0.1262, 0.4549, 0.129, 0.4882, 0.5787, 0.4984, 0.5779, 0.475, 0.6046, 0.4743, 0.6111, 0.498, 0.129, 0.4882, 0.1262, 0.4549, 0.2083, 0.4362, 0.2092, 0.4789, 0.02392, 0.4774, 0.0534, 0.4783, 0.05537, 0.5, 0.0232, 0.4995, 0.4054, 0.2635, 0.4827, 0.2922, 0.4817, 0.3153, 0.4049, 0.3009, 0.3602, 0.5217, 0.4634, 0.5217, 0.4647, 0.5594, 0.3605, 0.5572, 0.5796, 0.5217, 0.5787, 0.4984, 0.6111, 0.498, 0.6177, 0.5217, 0.1364, 0.4233, 0.1367, 0.3808, 0.2798, 0.3728, 0.2798, 0.4073, 0.05875, 0.3383, 0.0578, 0.3054, 0.1367, 0.2958, 0.137, 0.3383, 0.02251, 0.3383, 0.0227, 0.3173, 0.0578, 0.3054, 0.05875, 0.3383, 0.0534, 0.4783, 0.08288, 0.4793, 0.08755, 0.5005, 0.05537, 0.5, 0.397, 0.2237, 0.4842, 0.2059, 0.4847, 0.1809, 0.4009, 0.1813, 0.3971, 0.2236, 0.401, 0.1811, 0.4848, 0.1807, 0.4843, 0.2057, 0.5415, 0.5217, 0.5463, 0.4988, 0.5787, 0.4984, 0.5796, 0.5217, 0.05735, 0.5216, 0.05536, 0.5432, 0.02319, 0.5437, 0.02248, 0.5216, 0.2794, 0.1404, 0.2862, 0.1798, 0.4009, 0.1813, 0.4048, 0.1388, 0.1364, 0.2533, 0.2798, 0.2693, 0.2798, 0.3038, 0.1367, 0.2958, 0.3602, 0.5217, 0.3605, 0.4862, 0.4647, 0.4839, 0.4634, 0.5217, 0.02251, 0.3383, 0.05875, 0.3383, 0.0578, 0.3713, 0.0227, 0.3593, 0.2083, 0.6071, 0.2092, 0.5643, 0.3605, 0.5572, 0.3608, 0.5926, 0.09222, 0.5216, 0.08754, 0.5428, 0.05536, 0.5432, 0.05735, 0.5216, 0.4661, 0.5972, 0.4647, 0.5594, 0.5463, 0.5447, 0.5511, 0.5676, 0.5796, 0.5217, 0.6177, 0.5217, 0.6111, 0.5455, 0.5787, 0.5451, 0.1319, 0.5216, 0.129, 0.4882, 0.2092, 0.4789, 0.2101, 0.5216, 0.09222, 0.5216, 0.08755, 0.5005, 0.129, 0.4882, 0.1319, 0.5216, 0.1319, 0.5216, 0.2101, 0.5216, 0.2092, 0.5643, 0.129, 0.555, 0.1261, 0.5884, 0.08287, 0.5639, 0.08754, 0.5428, 0.129, 0.555, 0.5415, 0.5217, 0.4634, 0.5217, 0.4647, 0.4839, 0.5463, 0.4988, 0.06108, 0.2109, 0.01414, 0.199, 0.01414, 0.1712, 0.0581, 0.1758, 0.3971, 0.2236, 0.2931, 0.2192, 0.2863, 0.1798, 0.401, 0.1811, 0.5463, 0.4988, 0.5511, 0.4758, 0.5779, 0.475, 0.5787, 0.4984, 0.5415, 0.5217, 0.5796, 0.5217, 0.5787, 0.5451, 0.5463, 0.5447, 0.2931, 0.2192, 0.1417, 0.2308, 0.1388, 0.1808, 0.2863, 0.1798, 0.2797, 0.3383, 0.2798, 0.3038, 0.4049, 0.3009, 0.4045, 0.3383, 0.3602, 0.5217, 0.2101, 0.5216, 0.2092, 0.4789, 0.3605, 0.4862, 0.4054, 0.4131, 0.4049, 0.3757, 0.4817, 0.3614, 0.4827, 0.3845, 0.1364, 0.4233, 0.05684, 0.4043, 0.0578, 0.3713, 0.1367, 0.3808, 0.4049, 0.3757, 0.2798, 0.3728, 0.2797, 0.3383, 0.4045, 0.3383, 0.5463, 0.5447, 0.5787, 0.5451, 0.5778, 0.5684, 0.5511, 0.5676, 0.0232, 0.4995, 0.05537, 0.5, 0.05735, 0.5216, 0.02248, 0.5216, 0.1417, 0.2308, 0.06108, 0.2109, 0.0581, 0.1758, 0.1388, 0.1808, 0.1359, 0.1308, 0.1387, 0.1808, 0.2862, 0.1798, 0.2794, 0.1404, 0.08754, 0.5428, 0.08287, 0.5639, 0.05338, 0.5649, 0.05536, 0.5432, 0.06099, 0.2107, 0.05804, 0.1756, 0.01408, 0.1711, 0.01406, 0.1988, 0.05509, 0.1405, 0.05804, 0.1756, 0.1387, 0.1808, 0.1359, 0.1308])
me_body_001.materials.append(mat_default)
me_body_001.use_remesh_preserve_volume = False
me_body_001.use_remesh_preserve_attributes = False
me_body_001.use_mirror_x = True
me_body_001.use_mirror_vertex_groups = False
me_body_001.update()

# ---- objects
ob_ps_camera_rig = bpy.data.objects.new('PS Camera Rig', None)
ob_ps_camera_1 = bpy.data.objects.new('PS Camera 1', cam_ps_camera_1)
ob_ps_camera_2 = bpy.data.objects.new('PS Camera 2', cam_ps_camera_2)
ob_ps_camera_3 = bpy.data.objects.new('PS Camera 3', cam_ps_camera_3)
ob_ps_camera_4 = bpy.data.objects.new('PS Camera 4', cam_ps_camera_4)
ob_ps_camera_5 = bpy.data.objects.new('PS Camera 5', cam_ps_camera_5)
ob_ps_camera_6 = bpy.data.objects.new('PS Camera 6', cam_ps_camera_6)
ob_ps_camera_7 = bpy.data.objects.new('PS Camera 7', cam_ps_camera_7)
ob_ps_camera_8 = bpy.data.objects.new('PS Camera 8', cam_ps_camera_8)
ob_ps_light_rig = bpy.data.objects.new('PS Light Rig', None)
ob_backlight = bpy.data.objects.new('BackLight', light_point)
ob_frontlight = bpy.data.objects.new('FrontLight', light_point_001)
ob_tail = bpy.data.objects.new('Tail', me_tail)
ob_legrightfront = bpy.data.objects.new('LegRightFront', me_legrightfront)
ob_legrightback = bpy.data.objects.new('LegRightBack', me_legrightback)
ob_legleftfront = bpy.data.objects.new('LegLeftFront', me_legleftfront)
ob_legleftback = bpy.data.objects.new('LegLeftBack', me_legleftback)
ob_head = bpy.data.objects.new('Head', me_head)
ob_body = bpy.data.objects.new('Body', me_body_001)

# ---- transforms, parenting, visibility, modifiers, constraints
ob_ps_camera_rig.location = (0.0, 0.0, 1.0)
ob_ps_camera_1.parent = ob_ps_camera_rig
ob_ps_camera_1.location = (0.0, -8.0, 0.0)
ob_ps_camera_1.rotation_euler = (1.571, 0.0, 0.0)
ob_ps_camera_2.parent = ob_ps_camera_rig
ob_ps_camera_2.location = (5.657, -5.657, 0.0)
ob_ps_camera_2.rotation_euler = (1.571, 0.0, 0.7854)
ob_ps_camera_3.parent = ob_ps_camera_rig
ob_ps_camera_3.location = (8.0, -4.899e-16, 0.0)
ob_ps_camera_3.rotation_euler = (1.571, 0.0, 1.571)
ob_ps_camera_4.parent = ob_ps_camera_rig
ob_ps_camera_4.location = (5.657, 5.657, 0.0)
ob_ps_camera_4.rotation_euler = (1.571, 0.0, 2.356)
ob_ps_camera_5.parent = ob_ps_camera_rig
ob_ps_camera_5.location = (9.797e-16, 8.0, 0.0)
ob_ps_camera_5.rotation_euler = (1.571, 0.0, 3.142)
ob_ps_camera_6.parent = ob_ps_camera_rig
ob_ps_camera_6.location = (-5.657, 5.657, 0.0)
ob_ps_camera_6.rotation_euler = (1.571, 0.0, 3.927)
ob_ps_camera_7.parent = ob_ps_camera_rig
ob_ps_camera_7.location = (-8.0, 1.47e-15, 0.0)
ob_ps_camera_7.rotation_euler = (1.571, 0.0, 4.712)
ob_ps_camera_8.parent = ob_ps_camera_rig
ob_ps_camera_8.location = (-5.657, -5.657, 0.0)
ob_ps_camera_8.rotation_euler = (1.571, 0.0, 5.498)
ob_ps_light_rig.location = (0.0, 0.0, 0.0)
ob_backlight.parent = ob_ps_light_rig
ob_backlight.location = (-2.115, -3.786, 0.1)
ob_frontlight.parent = ob_ps_light_rig
ob_frontlight.location = (1.0, -2.0, 2.0)
ob_tail.parent = ob_body
ob_tail.matrix_parent_inverse = Matrix(((1.0, -0.0, 0.0, -0.0), (-0.0, 1.0, -0.0, 0.0), (0.0, -0.0, 1.0, -0.53), (-0.0, 0.0, -0.0, 1.0)))
ob_tail.location = (0.0, 1.6, 0.6)
ob_tail.lineart.crease_threshold = 0.0
ob_tail.use_mesh_mirror_x = True
ob_legrightfront.parent = ob_body
ob_legrightfront.matrix_parent_inverse = Matrix(((1.0, -0.0, 0.0, -0.0), (-0.0, 1.0, -0.0, 0.0), (0.0, -0.0, 1.0, -0.53), (-0.0, 0.0, -0.0, 1.0)))
ob_legrightfront.location = (-0.5, -0.4, 0.6)
ob_legrightfront.lineart.crease_threshold = 0.0
ob_legrightback.parent = ob_body
ob_legrightback.matrix_parent_inverse = Matrix(((1.0, -0.0, 0.0, -0.0), (-0.0, 1.0, -0.0, 0.0), (0.0, -0.0, 1.0, -0.53), (-0.0, 0.0, -0.0, 1.0)))
ob_legrightback.location = (-0.4, 1.1, 0.6)
ob_legrightback.lineart.crease_threshold = 0.0
ob_legleftfront.parent = ob_body
ob_legleftfront.matrix_parent_inverse = Matrix(((1.0, -0.0, 0.0, -0.0), (-0.0, 1.0, -0.0, 0.0), (0.0, -0.0, 1.0, -0.53), (-0.0, 0.0, -0.0, 1.0)))
ob_legleftfront.location = (0.5, -0.4, 0.6)
ob_legleftfront.rotation_euler = (0.6981, -0.0, 0.0)
ob_legleftfront.lineart.crease_threshold = 0.0
ob_legleftback.parent = ob_body
ob_legleftback.matrix_parent_inverse = Matrix(((1.0, -0.0, 0.0, -0.0), (-0.0, 1.0, -0.0, 0.0), (0.0, -0.0, 1.0, -0.53), (-0.0, 0.0, -0.0, 1.0)))
ob_legleftback.location = (0.4, 1.1, 0.6)
ob_legleftback.rotation_euler = (0.6981, -0.0, 0.0)
ob_legleftback.lineart.crease_threshold = 0.0
ob_head.parent = ob_body
ob_head.matrix_parent_inverse = Matrix(((1.0, -0.0, 0.0, -0.0), (-0.0, 1.0, -0.0, 0.0), (0.0, -0.0, 1.0, -0.53), (-0.0, 0.0, -0.0, 1.0)))
ob_head.location = (0.0, -0.9, 0.497)
ob_head.lineart.crease_threshold = 0.0
ob_head.use_mesh_mirror_x = True
ob_body.location = (0.0, 0.0, 0.53)
ob_body.lineart.crease_threshold = 0.0
ob_body.use_mesh_mirror_x = True

# ---- collection membership
scene.collection.objects.link(ob_ps_camera_rig)
scene.collection.objects.link(ob_ps_camera_1)
scene.collection.objects.link(ob_ps_camera_2)
scene.collection.objects.link(ob_ps_camera_3)
scene.collection.objects.link(ob_ps_camera_4)
scene.collection.objects.link(ob_ps_camera_5)
scene.collection.objects.link(ob_ps_camera_6)
scene.collection.objects.link(ob_ps_camera_7)
scene.collection.objects.link(ob_ps_camera_8)
scene.collection.objects.link(ob_ps_light_rig)
scene.collection.objects.link(ob_backlight)
scene.collection.objects.link(ob_frontlight)
col_collection.objects.link(ob_tail)
col_collection.objects.link(ob_legrightfront)
col_collection.objects.link(ob_legrightback)
col_collection.objects.link(ob_legleftfront)
col_collection.objects.link(ob_legleftback)
col_collection.objects.link(ob_head)
col_collection.objects.link(ob_body)

# ---- scene / render settings (as saved in the file)
scene.camera = ob_ps_camera_8
scene.frame_start = 1; scene.frame_end = 250; scene.frame_set(35)
scene.render.engine = 'BLENDER_EEVEE_NEXT'
scene.render.film_transparent = True
scene.cycles.use_denoising = False
scene.cycles.samples = 128
scene.cycles.sampling_pattern = 'TABULATED_SOBOL'
scene.cycles.use_adaptive_sampling = False
scene.cycles.use_light_tree = False
scene.view_settings.view_transform = 'Filmic'
bpy.context.view_layer.update()
